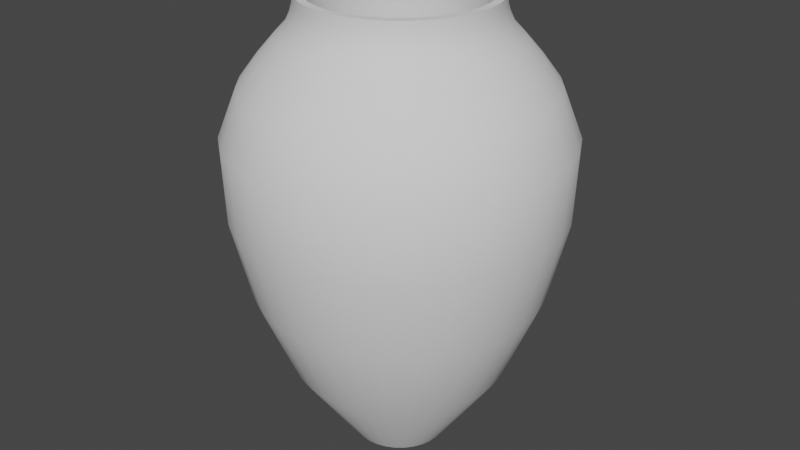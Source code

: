 # Source: Vase_6a.blend  (saved by Blender 3.0.42; exported with 4.5.12 LTS)
import bpy
from mathutils import Matrix  # noqa: F401  (used for matrix-valued properties, if any)

bpy.ops.wm.read_factory_settings(use_empty=True)
scene = bpy.context.scene
scene.name = 'Scene'

# ---- node groups
ng_auto_smooth = bpy.data.node_groups.new('Auto Smooth', 'GeometryNodeTree')
_s = ng_auto_smooth.interface.new_socket(name='Geometry', in_out='OUTPUT', socket_type='NodeSocketGeometry')
_s = ng_auto_smooth.interface.new_socket(name='Geometry', in_out='INPUT', socket_type='NodeSocketGeometry')
_s = ng_auto_smooth.interface.new_socket(name='Angle', in_out='INPUT', socket_type='NodeSocketFloat')
_s.subtype = 'ANGLE'
_s.min_value = 0.0
_s.max_value = 3.142
ng_auto_smooth.is_modifier = True
_N = ng_auto_smooth.nodes; _L = ng_auto_smooth.links
n0 = _N.new('NodeGroupOutput'); n0.name = 'Group Output'; n0.location = (480, -100)
n1 = _N.new('NodeGroupInput'); n1.name = 'Group Input'; n1.location = (-420, -300)
n2 = _N.new('NodeGroupInput'); n2.name = 'Group Input.001'; n2.location = (-60, -100)
n3 = _N.new('GeometryNodeSetShadeSmooth'); n3.name = 'Set Shade Smooth'; n3.location = (120, -100)
n3.domain = 'EDGE'
n4 = _N.new('GeometryNodeSetShadeSmooth'); n4.name = 'Set Shade Smooth.001'; n4.location = (300, -100)
n5 = _N.new('GeometryNodeInputMeshEdgeAngle'); n5.name = 'Edge Angle'; n5.location = (-420, -220)
n6 = _N.new('GeometryNodeInputEdgeSmooth'); n6.name = 'Is Edge Smooth'; n6.location = (-60, -160)
n7 = _N.new('GeometryNodeInputShadeSmooth'); n7.name = 'Is Face Smooth'; n7.location = (-240, -340)
n8 = _N.new('FunctionNodeBooleanMath'); n8.name = 'Boolean Math'; n8.location = (-60, -220)
n9 = _N.new('FunctionNodeCompare'); n9.name = 'Compare'; n9.location = (-240, -180)
n9.operation = 'LESS_EQUAL'
_L.new(n5.outputs[0], n9.inputs[0])
_L.new(n4.outputs[0], n0.inputs[0])
_L.new(n1.outputs[1], n9.inputs[1])
_L.new(n9.outputs[0], n8.inputs[0])
_L.new(n7.outputs[0], n8.inputs[1])
_L.new(n2.outputs[0], n3.inputs[0])
_L.new(n6.outputs[0], n3.inputs[1])
_L.new(n3.outputs[0], n4.inputs[0])
_L.new(n8.outputs[0], n3.inputs[2])
n0.is_active_output = True

# ---- world
world_world = bpy.data.worlds.new('World'); scene.world = world_world
world_world.use_nodes = True; world_world.node_tree.nodes.clear()
_N = world_world.node_tree.nodes; _L = world_world.node_tree.links
n0 = _N.new('ShaderNodeOutputWorld'); n0.name = 'World Output'; n0.location = (300, 300)
n1 = _N.new('ShaderNodeBackground'); n1.name = 'Background'; n1.location = (10, 300)
n1.inputs[0].default_value = (0.05088, 0.05088, 0.05088, 1.0)
_L.new(n1.outputs[0], n0.inputs[0])
n0.is_active_output = True
world_world.color = (0.05088, 0.05088, 0.05088)
world_world.use_sun_shadow = False
world_world.sun_shadow_jitter_overblur = 0.0

# ---- meshes
me_cylinder = bpy.data.meshes.new('Cylinder')
me_cylinder.from_pydata([(1.015e-07, 0.2658, 0.4055), (-0.05186, 0.2607, 0.4055), (-0.1017, 0.2456, 0.4055), (-0.1477, 0.221, 0.4055), (-0.188, 0.188, 0.4055), (-0.221, 0.1477, 0.4055), (-0.2456, 0.1017, 0.4055), (-0.2607, 0.05186, 0.4055), (-0.2658, 1.516e-07, 0.4055), (-0.2607, -0.05186, 0.4055), (-0.2456, -0.1017, 0.4055), (-0.221, -0.1477, 0.4055), (-0.188, -0.188, 0.4055), (-0.1477, -0.221, 0.4055), (-0.1017, -0.2456, 0.4055), (-0.05186, -0.2607, 0.4055), (1.451e-07, -0.2658, 0.4055), (0.05186, -0.2607, 0.4055), (0.1017, -0.2456, 0.4055), (0.1477, -0.221, 0.4055), (0.188, -0.188, 0.4055), (0.221, -0.1477, 0.4055), (0.2456, -0.1017, 0.4055), (0.2607, -0.05186, 0.4055), (0.2658, 5.08e-07, 0.4055), (0.2607, 0.05186, 0.4055), (0.2456, 0.1017, 0.4055), (0.221, 0.1477, 0.4055), (0.188, 0.188, 0.4055), (0.1477, 0.221, 0.4055), (0.1017, 0.2456, 0.4055), (0.05186, 0.2607, 0.4055), (5.817e-08, 0.3453, 0.2804), (-0.06736, 0.3386, 0.2804), (-0.1321, 0.319, 0.2804), (-0.1918, 0.2871, 0.2804), (-0.2441, 0.2441, 0.2804), (-0.2871, 0.1918, 0.2804), (-0.319, 0.1321, 0.2804), (-0.3386, 0.06736, 0.2804), (-0.3453, 2.38e-07, 0.2804), (-0.3386, -0.06736, 0.2804), (-0.319, -0.1321, 0.2804), (-0.2871, -0.1918, 0.2804), (-0.2441, -0.2441, 0.2804), (-0.1918, -0.2871, 0.2804), (-0.1321, -0.319, 0.2804), (-0.06736, -0.3386, 0.2804), (1.707e-07, -0.3453, 0.2804), (0.06736, -0.3386, 0.2804), (0.1321, -0.319, 0.2804), (0.1918, -0.2871, 0.2804), (0.2441, -0.2441, 0.2804), (0.2871, -0.1918, 0.2804), (0.319, -0.1321, 0.2804), (0.3386, -0.06736, 0.2804), (0.3453, 5.453e-07, 0.2804), (0.3386, 0.06736, 0.2804), (0.319, 0.1321, 0.2804), (0.2871, 0.1918, 0.2804), (0.2441, 0.2441, 0.2804), (0.1918, 0.2871, 0.2804), (0.1321, 0.319, 0.2804), (0.06736, 0.3386, 0.2804), (5.783e-08, 0.3136, 0.3147), (-0.06117, 0.3075, 0.3147), (-0.12, 0.2897, 0.3147), (-0.1742, 0.2607, 0.3147), (-0.2217, 0.2217, 0.3147), (-0.2607, 0.1742, 0.3147), (-0.2897, 0.12, 0.3147), (-0.3075, 0.06117, 0.3147), (-0.3136, 2.458e-07, 0.3147), (-0.3075, -0.06117, 0.3147), (-0.2897, -0.12, 0.3147), (-0.2607, -0.1742, 0.3147), (-0.2217, -0.2217, 0.3147), (-0.1742, -0.2607, 0.3147), (-0.12, -0.2897, 0.3147), (-0.06117, -0.3075, 0.3147), (1.6e-07, -0.3136, 0.3147), (0.06117, -0.3075, 0.3147), (0.12, -0.2897, 0.3147), (0.1742, -0.2607, 0.3147), (0.2217, -0.2217, 0.3147), (0.2607, -0.1742, 0.3147), (0.2897, -0.12, 0.3147), (0.3075, -0.06117, 0.3147), (0.3136, 5.249e-07, 0.3147), (0.3075, 0.06117, 0.3147), (0.2897, 0.12, 0.3147), (0.2607, 0.1742, 0.3147), (0.2217, 0.2217, 0.3147), (0.1742, 0.2607, 0.3147), (0.12, 0.2897, 0.3147), (0.06117, 0.3075, 0.3147), (-0.09801, 0.4927, -0.2268), (-0.1923, 0.4641, -0.2268), (-0.2791, 0.4177, -0.2268), (-0.3552, 0.3552, -0.2268), (-0.4177, 0.2791, -0.2268), (-0.4641, 0.1923, -0.2268), (-0.4927, 0.09801, -0.2268), (-0.5024, 1.956e-07, -0.2268), (-0.4927, -0.09801, -0.2268), (-0.4641, -0.1923, -0.2268), (-0.4177, -0.2791, -0.2268), (-0.3552, -0.3552, -0.2268), (-0.2791, -0.4177, -0.2268), (-0.1923, -0.4641, -0.2268), (-0.09801, -0.4927, -0.2268), (2.439e-07, -0.5024, -0.2268), (0.09801, -0.4927, -0.2268), (0.1923, -0.4641, -0.2268), (0.2791, -0.4177, -0.2268), (0.3552, -0.3552, -0.2268), (0.4177, -0.2791, -0.2268), (0.4641, -0.1923, -0.2268), (0.4927, -0.09801, -0.2268), (0.5024, 6.427e-07, -0.2268), (0.4927, 0.09801, -0.2268), (0.4641, 0.1923, -0.2268), (0.4177, 0.2791, -0.2268), (0.3552, 0.3552, -0.2268), (0.2791, 0.4177, -0.2268), (0.1923, 0.4641, -0.2268), (0.09801, 0.4927, -0.2268), (8.018e-08, 0.5024, -0.2268), (-0.02885, 0.145, -1.006), (-0.05659, 0.1366, -1.006), (-0.08216, 0.123, -1.006), (-0.1046, 0.1046, -1.006), (-0.123, 0.08216, -1.006), (-0.1366, 0.05659, -1.006), (-0.145, 0.02885, -1.006), (-0.1479, 2.869e-07, -1.006), (-0.145, -0.02885, -1.006), (-0.1366, -0.05659, -1.006), (-0.123, -0.08216, -1.006), (-0.1046, -0.1046, -1.006), (-0.08216, -0.123, -1.006), (-0.05659, -0.1366, -1.006), (-0.02885, -0.145, -1.006), (1.121e-07, -0.1479, -1.006), (0.02885, -0.145, -1.006), (0.05659, -0.1366, -1.006), (0.08216, -0.123, -1.006), (0.1046, -0.1046, -1.006), (0.123, -0.08216, -1.006), (0.1366, -0.05659, -1.006), (0.145, -0.02885, -1.006), (0.1479, 4.186e-07, -1.006), (0.145, 0.02885, -1.006), (0.1366, 0.05659, -1.006), (0.123, 0.08216, -1.006), (0.1046, 0.1046, -1.006), (0.08216, 0.123, -1.006), (0.05659, 0.1366, -1.006), (0.02885, 0.145, -1.006), (6.391e-08, 0.1479, -1.006), (6.313e-08, 0.2985, 0.3477), (-0.05824, 0.2928, 0.3477), (-0.1142, 0.2758, 0.3477), (-0.1658, 0.2482, 0.3477), (-0.2111, 0.2111, 0.3477), (-0.2482, 0.1658, 0.3477), (-0.2758, 0.1142, 0.3477), (-0.2928, 0.05824, 0.3477), (-0.2985, 2.498e-07, 0.3477), (-0.2928, -0.05824, 0.3477), (-0.2758, -0.1142, 0.3477), (-0.2482, -0.1658, 0.3477), (-0.2111, -0.2111, 0.3477), (-0.1658, -0.2482, 0.3477), (-0.1142, -0.2758, 0.3477), (-0.05824, -0.2928, 0.3477), (1.604e-07, -0.2985, 0.3477), (0.05824, -0.2928, 0.3477), (0.1142, -0.2758, 0.3477), (0.1658, -0.2482, 0.3477), (0.2111, -0.2111, 0.3477), (0.2482, -0.1658, 0.3477), (0.2758, -0.1142, 0.3477), (0.2928, -0.05824, 0.3477), (0.2985, 5.155e-07, 0.3477), (0.2928, 0.05824, 0.3477), (0.2758, 0.1142, 0.3477), (0.2482, 0.1658, 0.3477), (0.2111, 0.2111, 0.3477), (0.1658, 0.2482, 0.3477), (0.1142, 0.2758, 0.3477), (0.05824, 0.2928, 0.3477), (6.863e-08, 0.2901, 0.3784), (-0.0566, 0.2845, 0.3784), (-0.111, 0.268, 0.3784), (-0.1612, 0.2412, 0.3784), (-0.2051, 0.2051, 0.3784), (-0.2412, 0.1612, 0.3784), (-0.268, 0.111, 0.3784), (-0.2845, 0.0566, 0.3784), (-0.2901, 2.498e-07, 0.3784), (-0.2845, -0.0566, 0.3784), (-0.268, -0.111, 0.3784), (-0.2412, -0.1612, 0.3784), (-0.2051, -0.2051, 0.3784), (-0.1612, -0.2412, 0.3784), (-0.111, -0.268, 0.3784), (-0.0566, -0.2845, 0.3784), (1.632e-07, -0.2901, 0.3784), (0.0566, -0.2845, 0.3784), (0.111, -0.268, 0.3784), (0.1612, -0.2412, 0.3784), (0.2051, -0.2051, 0.3784), (0.2412, -0.1612, 0.3784), (0.268, -0.111, 0.3784), (0.2845, -0.0566, 0.3784), (0.2901, 5.08e-07, 0.3784), (0.2845, 0.0566, 0.3784), (0.268, 0.111, 0.3784), (0.2412, 0.1612, 0.3784), (0.2051, 0.2051, 0.3784), (0.1612, 0.2412, 0.3784), (0.111, 0.268, 0.3784), (0.0566, 0.2845, 0.3784), (7.513e-08, 0.5108, -0.001566), (-0.09965, 0.501, -0.001566), (-0.1955, 0.4719, -0.001566), (-0.2838, 0.4247, -0.001566), (-0.3612, 0.3612, -0.001566), (-0.4247, 0.2838, -0.001566), (-0.4719, 0.1955, -0.001566), (-0.501, 0.09965, -0.001566), (-0.5108, 1.931e-07, -0.001566), (-0.501, -0.09965, -0.001566), (-0.4719, -0.1955, -0.001566), (-0.4247, -0.2838, -0.001566), (-0.3612, -0.3612, -0.001566), (-0.2838, -0.4247, -0.001566), (-0.1955, -0.4719, -0.001566), (-0.09965, -0.501, -0.001566), (2.416e-07, -0.5108, -0.001566), (0.09965, -0.501, -0.001566), (0.1955, -0.4719, -0.001566), (0.2838, -0.4247, -0.001566), (0.3612, -0.3612, -0.001566), (0.4247, -0.2838, -0.001566), (0.4719, -0.1955, -0.001566), (0.501, -0.09965, -0.001566), (0.5108, 6.478e-07, -0.001566), (0.501, 0.09965, -0.001566), (0.4719, 0.1955, -0.001566), (0.4247, 0.2838, -0.001566), (0.3612, 0.3612, -0.001566), (0.2838, 0.4247, -0.001566), (0.1955, 0.4719, -0.001566), (0.09965, 0.501, -0.001566), (7.633e-08, 0.4528, 0.1458), (-0.08833, 0.4441, 0.1458), (-0.1733, 0.4183, 0.1458), (-0.2515, 0.3764, 0.1458), (-0.3201, 0.3201, 0.1458), (-0.3764, 0.2515, 0.1458), (-0.4183, 0.1733, 0.1458), (-0.4441, 0.08833, 0.1458), (-0.4527, 2.063e-07, 0.1458), (-0.4441, -0.08833, 0.1458), (-0.4183, -0.1733, 0.1458), (-0.3764, -0.2515, 0.1458), (-0.3201, -0.3201, 0.1458), (-0.2515, -0.3764, 0.1458), (-0.1733, -0.4183, 0.1458), (-0.08833, -0.4441, 0.1458), (2.239e-07, -0.4527, 0.1458), (0.08833, -0.4441, 0.1458), (0.1733, -0.4183, 0.1458), (0.2515, -0.3764, 0.1458), (0.3201, -0.3201, 0.1458), (0.3764, -0.2515, 0.1458), (0.4183, -0.1733, 0.1458), (0.4441, -0.08833, 0.1458), (0.4527, 6.093e-07, 0.1458), (0.4441, 0.08833, 0.1458), (0.4183, 0.1733, 0.1458), (0.3764, 0.2515, 0.1458), (0.3201, 0.3201, 0.1458), (0.2515, 0.3764, 0.1458), (0.1733, 0.4183, 0.1458), (0.08833, 0.4441, 0.1458), (-0.0566, 0.2845, 0.4055), (6.863e-08, 0.2901, 0.4055), (-0.111, 0.268, 0.4055), (-0.1612, 0.2412, 0.4055), (-0.2051, 0.2051, 0.4055), (-0.2412, 0.1612, 0.4055), (-0.268, 0.111, 0.4055), (-0.2845, 0.0566, 0.4055), (-0.2901, 2.498e-07, 0.4055), (-0.2845, -0.0566, 0.4055), (-0.268, -0.111, 0.4055), (-0.2412, -0.1612, 0.4055), (-0.2051, -0.2051, 0.4055), (-0.1612, -0.2412, 0.4055), (-0.111, -0.268, 0.4055), (-0.0566, -0.2845, 0.4055), (1.632e-07, -0.2901, 0.4055), (0.0566, -0.2845, 0.4055), (0.111, -0.268, 0.4055), (0.1612, -0.2412, 0.4055), (0.2051, -0.2051, 0.4055), (0.2412, -0.1612, 0.4055), (0.268, -0.111, 0.4055), (0.2845, -0.0566, 0.4055), (0.2901, 5.08e-07, 0.4055), (0.2845, 0.0566, 0.4055), (0.268, 0.111, 0.4055), (0.2412, 0.1612, 0.4055), (0.2051, 0.2051, 0.4055), (0.1612, 0.2412, 0.4055), (0.111, 0.268, 0.4055), (0.0566, 0.2845, 0.4055), (-0.07093, 0.3566, -0.2558), (1.147e-07, 0.3636, -0.2558), (-0.1391, 0.3359, -0.2558), (-0.202, 0.3023, -0.2558), (-0.2571, 0.2571, -0.2558), (-0.3023, 0.202, -0.2558), (-0.3359, 0.1391, -0.2558), (-0.3566, 0.07093, -0.2558), (-0.3636, 9.557e-08, -0.2558), (-0.3566, -0.07093, -0.2558), (-0.3359, -0.1391, -0.2558), (-0.3023, -0.202, -0.2558), (-0.2571, -0.2571, -0.2558), (-0.202, -0.3023, -0.2558), (-0.1391, -0.3359, -0.2558), (-0.07093, -0.3566, -0.2558), (1.744e-07, -0.3636, -0.2558), (0.07093, -0.3566, -0.2558), (0.1391, -0.3359, -0.2558), (0.202, -0.3023, -0.2558), (0.2571, -0.2571, -0.2558), (0.3023, -0.202, -0.2558), (0.3359, -0.1391, -0.2558), (0.3566, -0.07092, -0.2558), (0.3636, 5.829e-07, -0.2558), (0.3566, 0.07093, -0.2558), (0.3359, 0.1391, -0.2558), (0.3023, 0.202, -0.2558), (0.2571, 0.2571, -0.2558), (0.202, 0.3023, -0.2558), (0.1391, 0.3359, -0.2558), (0.07093, 0.3566, -0.2558), (7.682e-08, 0.4413, -0.4845), (-0.0861, 0.4328, -0.4845), (-0.1689, 0.4077, -0.4845), (-0.2452, 0.3669, -0.4845), (-0.3121, 0.3121, -0.4845), (-0.3669, 0.2452, -0.4845), (-0.4077, 0.1689, -0.4845), (-0.4328, 0.0861, -0.4845), (-0.4413, 2.104e-07, -0.4845), (-0.4328, -0.0861, -0.4845), (-0.4077, -0.1689, -0.4845), (-0.3669, -0.2452, -0.4845), (-0.3121, -0.3121, -0.4845), (-0.2452, -0.3669, -0.4845), (-0.1689, -0.4077, -0.4845), (-0.0861, -0.4328, -0.4845), (2.206e-07, -0.4413, -0.4845), (0.0861, -0.4328, -0.4845), (0.1689, -0.4077, -0.4845), (0.2452, -0.3669, -0.4845), (0.3121, -0.3121, -0.4845), (0.3669, -0.2452, -0.4845), (0.4077, -0.1689, -0.4845), (0.4328, -0.0861, -0.4845), (0.4413, 6.032e-07, -0.4845), (0.4328, 0.0861, -0.4845), (0.4077, 0.1689, -0.4845), (0.3669, 0.2452, -0.4845), (0.3121, 0.3121, -0.4845), (0.2452, 0.3669, -0.4845), (0.1689, 0.4077, -0.4845), (0.0861, 0.4328, -0.4845), (-0.06533, 0.3284, -0.7402), (-0.1281, 0.3094, -0.7402), (-0.186, 0.2784, -0.7402), (-0.2368, 0.2368, -0.7402), (-0.2784, 0.186, -0.7402), (-0.3094, 0.1281, -0.7402), (-0.3284, 0.06533, -0.7402), (-0.3349, 2.382e-07, -0.7402), (-0.3284, -0.06533, -0.7402), (-0.3094, -0.1281, -0.7402), (-0.2784, -0.186, -0.7402), (-0.2368, -0.2368, -0.7402), (-0.186, -0.2784, -0.7402), (-0.1281, -0.3094, -0.7402), (-0.06533, -0.3284, -0.7402), (1.757e-07, -0.3349, -0.7402), (0.06533, -0.3284, -0.7402), (0.1281, -0.3094, -0.7402), (0.186, -0.2784, -0.7402), (0.2368, -0.2368, -0.7402), (0.2784, -0.186, -0.7402), (0.3094, -0.1281, -0.7402), (0.3284, -0.06533, -0.7402), (0.3349, 5.363e-07, -0.7402), (0.3284, 0.06533, -0.7402), (0.3094, 0.1281, -0.7402), (0.2784, 0.186, -0.7402), (0.2368, 0.2368, -0.7402), (0.186, 0.2784, -0.7402), (0.1281, 0.3094, -0.7402), (0.06533, 0.3284, -0.7402), (6.661e-08, 0.3349, -0.7402), (6.979e-08, 0.3971, 0.2202), (-0.07747, 0.3895, 0.2202), (-0.152, 0.3669, 0.2202), (-0.2206, 0.3302, 0.2202), (-0.2808, 0.2808, 0.2202), (-0.3302, 0.2206, 0.2202), (-0.3669, 0.152, 0.2202), (-0.3895, 0.07747, 0.2202), (-0.3971, 2.226e-07, 0.2202), (-0.3895, -0.07747, 0.2202), (-0.3669, -0.152, 0.2202), (-0.3302, -0.2206, 0.2202), (-0.2808, -0.2808, 0.2202), (-0.2206, -0.3302, 0.2202), (-0.152, -0.3669, 0.2202), (-0.07747, -0.3895, 0.2202), (1.992e-07, -0.3971, 0.2202), (0.07747, -0.3895, 0.2202), (0.152, -0.3669, 0.2202), (0.2206, -0.3302, 0.2202), (0.2808, -0.2808, 0.2202), (0.3302, -0.2206, 0.2202), (0.3669, -0.152, 0.2202), (0.3895, -0.07747, 0.2202), (0.3971, 5.761e-07, 0.2202), (0.3895, 0.07748, 0.2202), (0.3669, 0.152, 0.2202), (0.3302, 0.2206, 0.2202), (0.2808, 0.2808, 0.2202), (0.2206, 0.3302, 0.2202), (0.152, 0.3669, 0.2202), (0.07747, 0.3895, 0.2202), (0.188, -0.188, 0.3765), (0.221, -0.1477, 0.3765), (-0.2607, 0.05186, 0.3765), (-0.2658, 1.516e-07, 0.3765), (0.2456, -0.1017, 0.3765), (-0.2607, -0.05186, 0.3765), (0.2607, -0.05186, 0.3765), (-0.2456, -0.1017, 0.3765), (0.2658, 5.08e-07, 0.3765), (-0.221, -0.1477, 0.3765), (0.2607, 0.05186, 0.3765), (-0.188, -0.188, 0.3765), (0.2456, 0.1017, 0.3765), (-0.1477, -0.221, 0.3765), (0.221, 0.1477, 0.3765), (-0.1017, -0.2456, 0.3765), (1.015e-07, 0.2658, 0.3765), (-0.05186, 0.2607, 0.3765), (0.188, 0.188, 0.3765), (-0.05186, -0.2607, 0.3765), (-0.1017, 0.2456, 0.3765), (0.1477, 0.221, 0.3765), (1.451e-07, -0.2658, 0.3765), (-0.1477, 0.221, 0.3765), (0.1017, 0.2456, 0.3765), (0.05186, -0.2607, 0.3765), (-0.188, 0.188, 0.3765), (0.05186, 0.2607, 0.3765), (0.1017, -0.2456, 0.3765), (-0.221, 0.1477, 0.3765), (0.1477, -0.221, 0.3765), (-0.2456, 0.1017, 0.3765), (0.2571, -0.2571, -0.07099), (-0.3566, 0.07093, -0.07099), (1.147e-07, 0.3636, -0.07099), (0.3023, -0.202, -0.07099), (-0.3636, 9.557e-08, -0.07099), (0.3359, -0.1391, -0.07099), (-0.3566, -0.07093, -0.07099), (0.3566, -0.07092, -0.07099), (-0.3359, -0.1391, -0.07099), (0.3636, 5.829e-07, -0.07099), (-0.3023, -0.202, -0.07099), (0.3566, 0.07093, -0.07099), (-0.2571, -0.2571, -0.07099), (0.3359, 0.1391, -0.07099), (-0.202, -0.3023, -0.07099), (0.3023, 0.202, -0.07099), (-0.1391, -0.3359, -0.07099), (-0.07093, 0.3566, -0.07099), (0.2571, 0.2571, -0.07099), (-0.07093, -0.3566, -0.07099), (-0.1391, 0.3359, -0.07099), (0.202, 0.3023, -0.07099), (1.744e-07, -0.3636, -0.07099), (-0.202, 0.3023, -0.07099), (0.1391, 0.3359, -0.07099), (0.07093, -0.3566, -0.07099), (-0.2571, 0.2571, -0.07099), (0.07093, 0.3566, -0.07099), (0.1391, -0.3359, -0.07099), (-0.3023, 0.202, -0.07099), (0.202, -0.3023, -0.07099), (-0.3359, 0.1391, -0.07099), (0.2175, -0.1453, 0.3144), (-0.2616, 1.492e-07, 0.3144), (0.2417, -0.1001, 0.3144), (-0.2565, -0.05103, 0.3144), (0.2565, -0.05103, 0.3144), (-0.2417, -0.1001, 0.3144), (0.2616, 4.999e-07, 0.3144), (-0.2175, -0.1453, 0.3144), (0.2565, 0.05103, 0.3144), (-0.185, -0.185, 0.3144), (0.2417, 0.1001, 0.3144), (-0.1453, -0.2175, 0.3144), (0.2175, 0.1453, 0.3144), (-0.1001, -0.2417, 0.3144), (-0.05103, 0.2565, 0.3144), (0.185, 0.185, 0.3144), (-0.05103, -0.2565, 0.3144), (-0.1001, 0.2417, 0.3144), (0.1453, 0.2175, 0.3144), (1.457e-07, -0.2616, 0.3144), (-0.1453, 0.2175, 0.3144), (0.1001, 0.2417, 0.3144), (0.05103, -0.2565, 0.3144), (-0.185, 0.185, 0.3144), (0.05103, 0.2565, 0.3144), (0.1001, -0.2417, 0.3144), (-0.2175, 0.1453, 0.3144), (0.1453, -0.2175, 0.3144), (-0.2417, 0.1001, 0.3144), (0.185, -0.185, 0.3144), (-0.2565, 0.05103, 0.3144), (1.028e-07, 0.2616, 0.3144)], [], [(192, 193, 288, 289), (193, 194, 290, 288), (194, 195, 291, 290), (195, 196, 292, 291), (196, 197, 293, 292), (197, 198, 294, 293), (198, 199, 295, 294), (199, 200, 296, 295), (200, 201, 297, 296), (201, 202, 298, 297), (202, 203, 299, 298), (203, 204, 300, 299), (204, 205, 301, 300), (205, 206, 302, 301), (206, 207, 303, 302), (207, 208, 304, 303), (208, 209, 305, 304), (209, 210, 306, 305), (210, 211, 307, 306), (211, 212, 308, 307), (212, 213, 309, 308), (213, 214, 310, 309), (214, 215, 311, 310), (215, 216, 312, 311), (216, 217, 313, 312), (217, 218, 314, 313), (218, 219, 315, 314), (219, 220, 316, 315), (220, 221, 317, 316), (221, 222, 318, 317), (483, 341, 340, 480), (222, 223, 319, 318), (223, 192, 289, 319), (447, 416, 32, 63), (446, 447, 63, 62), (445, 446, 62, 61), (444, 445, 61, 60), (443, 444, 60, 59), (442, 443, 59, 58), (441, 442, 58, 57), (440, 441, 57, 56), (439, 440, 56, 55), (438, 439, 55, 54), (437, 438, 54, 53), (436, 437, 53, 52), (435, 436, 52, 51), (434, 435, 51, 50), (433, 434, 50, 49), (432, 433, 49, 48), (431, 432, 48, 47), (430, 431, 47, 46), (429, 430, 46, 45), (428, 429, 45, 44), (427, 428, 44, 43), (426, 427, 43, 42), (425, 426, 42, 41), (424, 425, 41, 40), (423, 424, 40, 39), (422, 423, 39, 38), (421, 422, 38, 37), (420, 421, 37, 36), (419, 420, 36, 35), (418, 419, 35, 34), (417, 418, 34, 33), (416, 417, 33, 32), (63, 32, 64, 95), (62, 63, 95, 94), (61, 62, 94, 93), (60, 61, 93, 92), (59, 60, 92, 91), (58, 59, 91, 90), (57, 58, 90, 89), (56, 57, 89, 88), (55, 56, 88, 87), (54, 55, 87, 86), (53, 54, 86, 85), (52, 53, 85, 84), (51, 52, 84, 83), (50, 51, 83, 82), (49, 50, 82, 81), (48, 49, 81, 80), (47, 48, 80, 79), (46, 47, 79, 78), (45, 46, 78, 77), (44, 45, 77, 76), (43, 44, 76, 75), (42, 43, 75, 74), (41, 42, 74, 73), (40, 41, 73, 72), (39, 40, 72, 71), (38, 39, 71, 70), (37, 38, 70, 69), (36, 37, 69, 68), (35, 36, 68, 67), (34, 35, 67, 66), (33, 34, 66, 65), (32, 33, 65, 64), (352, 353, 96, 127), (353, 354, 97, 96), (354, 355, 98, 97), (355, 356, 99, 98), (356, 357, 100, 99), (357, 358, 101, 100), (358, 359, 102, 101), (359, 360, 103, 102), (360, 361, 104, 103), (361, 362, 105, 104), (362, 363, 106, 105), (363, 364, 107, 106), (364, 365, 108, 107), (365, 366, 109, 108), (366, 367, 110, 109), (367, 368, 111, 110), (368, 369, 112, 111), (369, 370, 113, 112), (370, 371, 114, 113), (371, 372, 115, 114), (372, 373, 116, 115), (373, 374, 117, 116), (374, 375, 118, 117), (375, 376, 119, 118), (376, 377, 120, 119), (377, 378, 121, 120), (378, 379, 122, 121), (379, 380, 123, 122), (380, 381, 124, 123), (381, 382, 125, 124), (382, 383, 126, 125), (383, 352, 127, 126), (95, 64, 160, 191), (94, 95, 191, 190), (93, 94, 190, 189), (92, 93, 189, 188), (91, 92, 188, 187), (90, 91, 187, 186), (89, 90, 186, 185), (88, 89, 185, 184), (87, 88, 184, 183), (86, 87, 183, 182), (85, 86, 182, 181), (84, 85, 181, 180), (83, 84, 180, 179), (82, 83, 179, 178), (81, 82, 178, 177), (80, 81, 177, 176), (79, 80, 176, 175), (78, 79, 175, 174), (77, 78, 174, 173), (76, 77, 173, 172), (75, 76, 172, 171), (74, 75, 171, 170), (73, 74, 170, 169), (72, 73, 169, 168), (71, 72, 168, 167), (70, 71, 167, 166), (69, 70, 166, 165), (68, 69, 165, 164), (67, 68, 164, 163), (66, 67, 163, 162), (65, 66, 162, 161), (64, 65, 161, 160), (191, 160, 192, 223), (190, 191, 223, 222), (189, 190, 222, 221), (188, 189, 221, 220), (187, 188, 220, 219), (186, 187, 219, 218), (185, 186, 218, 217), (184, 185, 217, 216), (183, 184, 216, 215), (182, 183, 215, 214), (181, 182, 214, 213), (180, 181, 213, 212), (179, 180, 212, 211), (178, 179, 211, 210), (177, 178, 210, 209), (176, 177, 209, 208), (175, 176, 208, 207), (174, 175, 207, 206), (173, 174, 206, 205), (172, 173, 205, 204), (171, 172, 204, 203), (170, 171, 203, 202), (169, 170, 202, 201), (168, 169, 201, 200), (167, 168, 200, 199), (166, 167, 199, 198), (165, 166, 198, 197), (164, 165, 197, 196), (163, 164, 196, 195), (162, 163, 195, 194), (161, 162, 194, 193), (160, 161, 193, 192), (127, 96, 225, 224), (96, 97, 226, 225), (97, 98, 227, 226), (98, 99, 228, 227), (99, 100, 229, 228), (100, 101, 230, 229), (101, 102, 231, 230), (102, 103, 232, 231), (103, 104, 233, 232), (104, 105, 234, 233), (105, 106, 235, 234), (106, 107, 236, 235), (107, 108, 237, 236), (108, 109, 238, 237), (109, 110, 239, 238), (110, 111, 240, 239), (111, 112, 241, 240), (112, 113, 242, 241), (113, 114, 243, 242), (114, 115, 244, 243), (115, 116, 245, 244), (116, 117, 246, 245), (117, 118, 247, 246), (118, 119, 248, 247), (119, 120, 249, 248), (120, 121, 250, 249), (121, 122, 251, 250), (122, 123, 252, 251), (123, 124, 253, 252), (124, 125, 254, 253), (125, 126, 255, 254), (126, 127, 224, 255), (224, 225, 257, 256), (225, 226, 258, 257), (226, 227, 259, 258), (227, 228, 260, 259), (228, 229, 261, 260), (229, 230, 262, 261), (230, 231, 263, 262), (231, 232, 264, 263), (232, 233, 265, 264), (233, 234, 266, 265), (234, 235, 267, 266), (235, 236, 268, 267), (236, 237, 269, 268), (237, 238, 270, 269), (238, 239, 271, 270), (239, 240, 272, 271), (240, 241, 273, 272), (241, 242, 274, 273), (242, 243, 275, 274), (243, 244, 276, 275), (244, 245, 277, 276), (245, 246, 278, 277), (246, 247, 279, 278), (247, 248, 280, 279), (248, 249, 281, 280), (249, 250, 282, 281), (250, 251, 283, 282), (251, 252, 284, 283), (252, 253, 285, 284), (253, 254, 286, 285), (254, 255, 287, 286), (255, 224, 256, 287), (0, 289, 288, 1), (1, 288, 290, 2), (2, 290, 291, 3), (3, 291, 292, 4), (4, 292, 293, 5), (5, 293, 294, 6), (6, 294, 295, 7), (7, 295, 296, 8), (8, 296, 297, 9), (9, 297, 298, 10), (10, 298, 299, 11), (11, 299, 300, 12), (12, 300, 301, 13), (13, 301, 302, 14), (14, 302, 303, 15), (15, 303, 304, 16), (16, 304, 305, 17), (17, 305, 306, 18), (18, 306, 307, 19), (19, 307, 308, 20), (20, 308, 309, 21), (21, 309, 310, 22), (22, 310, 311, 23), (23, 311, 312, 24), (24, 312, 313, 25), (25, 313, 314, 26), (26, 314, 315, 27), (27, 315, 316, 28), (28, 316, 317, 29), (29, 317, 318, 30), (30, 318, 319, 31), (31, 319, 289, 0), (320, 322, 323, 324, 325, 326, 327, 328, 329, 330, 331, 332, 333, 334, 335, 336, 337, 338, 339, 340, 341, 342, 343, 344, 345, 346, 347, 348, 349, 350, 351, 321), (484, 328, 327, 481), (485, 342, 341, 483), (486, 329, 328, 484), (487, 343, 342, 485), (488, 330, 329, 486), (489, 344, 343, 487), (490, 331, 330, 488), (491, 345, 344, 489), (492, 332, 331, 490), (493, 346, 345, 491), (494, 333, 332, 492), (495, 347, 346, 493), (496, 334, 333, 494), (497, 320, 321, 482), (498, 348, 347, 495), (499, 335, 334, 496), (500, 322, 320, 497), (501, 349, 348, 498), (502, 336, 335, 499), (503, 323, 322, 500), (504, 350, 349, 501), (505, 337, 336, 502), (506, 324, 323, 503), (507, 351, 350, 504), (508, 338, 337, 505), (509, 325, 324, 506), (482, 321, 351, 507), (510, 339, 338, 508), (511, 326, 325, 509), (480, 340, 339, 510), (481, 327, 326, 511), (414, 415, 352, 383), (413, 414, 383, 382), (412, 413, 382, 381), (411, 412, 381, 380), (410, 411, 380, 379), (409, 410, 379, 378), (408, 409, 378, 377), (407, 408, 377, 376), (406, 407, 376, 375), (405, 406, 375, 374), (404, 405, 374, 373), (403, 404, 373, 372), (402, 403, 372, 371), (401, 402, 371, 370), (400, 401, 370, 369), (399, 400, 369, 368), (398, 399, 368, 367), (397, 398, 367, 366), (396, 397, 366, 365), (395, 396, 365, 364), (394, 395, 364, 363), (393, 394, 363, 362), (392, 393, 362, 361), (391, 392, 361, 360), (390, 391, 360, 359), (389, 390, 359, 358), (388, 389, 358, 357), (387, 388, 357, 356), (386, 387, 356, 355), (385, 386, 355, 354), (384, 385, 354, 353), (415, 384, 353, 352), (159, 128, 384, 415), (128, 129, 385, 384), (129, 130, 386, 385), (130, 131, 387, 386), (131, 132, 388, 387), (132, 133, 389, 388), (133, 134, 390, 389), (134, 135, 391, 390), (135, 136, 392, 391), (136, 137, 393, 392), (137, 138, 394, 393), (138, 139, 395, 394), (139, 140, 396, 395), (140, 141, 397, 396), (141, 142, 398, 397), (142, 143, 399, 398), (143, 144, 400, 399), (144, 145, 401, 400), (145, 146, 402, 401), (146, 147, 403, 402), (147, 148, 404, 403), (148, 149, 405, 404), (149, 150, 406, 405), (150, 151, 407, 406), (151, 152, 408, 407), (152, 153, 409, 408), (153, 154, 410, 409), (154, 155, 411, 410), (155, 156, 412, 411), (156, 157, 413, 412), (157, 158, 414, 413), (158, 159, 415, 414), (256, 257, 417, 416), (257, 258, 418, 417), (258, 259, 419, 418), (259, 260, 420, 419), (260, 261, 421, 420), (261, 262, 422, 421), (262, 263, 423, 422), (263, 264, 424, 423), (264, 265, 425, 424), (265, 266, 426, 425), (266, 267, 427, 426), (267, 268, 428, 427), (268, 269, 429, 428), (269, 270, 430, 429), (270, 271, 431, 430), (271, 272, 432, 431), (272, 273, 433, 432), (273, 274, 434, 433), (274, 275, 435, 434), (275, 276, 436, 435), (276, 277, 437, 436), (277, 278, 438, 437), (278, 279, 439, 438), (279, 280, 440, 439), (280, 281, 441, 440), (281, 282, 442, 441), (282, 283, 443, 442), (283, 284, 444, 443), (284, 285, 445, 444), (285, 286, 446, 445), (286, 287, 447, 446), (287, 256, 416, 447), (7, 450, 479, 6), (20, 448, 478, 19), (6, 479, 477, 5), (19, 478, 476, 18), (0, 464, 475, 31), (5, 477, 474, 4), (18, 476, 473, 17), (31, 475, 472, 30), (4, 474, 471, 3), (17, 473, 470, 16), (30, 472, 469, 29), (3, 471, 468, 2), (16, 470, 467, 15), (29, 469, 466, 28), (2, 468, 465, 1), (15, 467, 463, 14), (28, 466, 462, 27), (1, 465, 464, 0), (14, 463, 461, 13), (27, 462, 460, 26), (13, 461, 459, 12), (26, 460, 458, 25), (12, 459, 457, 11), (25, 458, 456, 24), (11, 457, 455, 10), (24, 456, 454, 23), (10, 455, 453, 9), (23, 454, 452, 22), (9, 453, 451, 8), (22, 452, 449, 21), (8, 451, 450, 7), (21, 449, 448, 20), (542, 481, 511, 540), (541, 480, 510, 539), (540, 511, 509, 538), (539, 510, 508, 537), (543, 482, 507, 536), (538, 509, 506, 535), (537, 508, 505, 534), (536, 507, 504, 533), (535, 506, 503, 532), (534, 505, 502, 531), (533, 504, 501, 530), (532, 503, 500, 529), (531, 502, 499, 528), (530, 501, 498, 527), (529, 500, 497, 526), (528, 499, 496, 525), (527, 498, 495, 524), (526, 497, 482, 543), (525, 496, 494, 523), (524, 495, 493, 522), (523, 494, 492, 521), (522, 493, 491, 520), (521, 492, 490, 519), (520, 491, 489, 518), (519, 490, 488, 517), (518, 489, 487, 516), (517, 488, 486, 515), (516, 487, 485, 514), (515, 486, 484, 513), (514, 485, 483, 512), (513, 484, 481, 542), (512, 483, 480, 541), (449, 512, 541, 448), (451, 513, 542, 450), (452, 514, 512, 449), (453, 515, 513, 451), (454, 516, 514, 452), (455, 517, 515, 453), (456, 518, 516, 454), (457, 519, 517, 455), (458, 520, 518, 456), (459, 521, 519, 457), (460, 522, 520, 458), (461, 523, 521, 459), (462, 524, 522, 460), (463, 525, 523, 461), (465, 526, 543, 464), (466, 527, 524, 462), (467, 528, 525, 463), (468, 529, 526, 465), (469, 530, 527, 466), (470, 531, 528, 467), (471, 532, 529, 468), (472, 533, 530, 469), (473, 534, 531, 470), (474, 535, 532, 471), (475, 536, 533, 472), (476, 537, 534, 473), (477, 538, 535, 474), (464, 543, 536, 475), (478, 539, 537, 476), (479, 540, 538, 477), (448, 541, 539, 478), (450, 542, 540, 479)])
me_cylinder.polygons.foreach_set('use_smooth', [True] * 513)
_uv = me_cylinder.uv_layers.new(name='UVMap')
_uv.uv.foreach_set('vector', [1.0, 0.9688, 0.9688, 0.9688, 0.9688, 1.0, 1.0, 1.0, 0.9688, 0.9688, 0.9375, 0.9688, 0.9375, 1.0, 0.9688, 1.0, 0.9375, 0.9688, 0.9062, 0.9688, 0.9062, 1.0, 0.9375, 1.0, 0.9062, 0.9688, 0.875, 0.9688, 0.875, 1.0, 0.9062, 1.0, 0.875, 0.9688, 0.8438, 0.9688, 0.8438, 1.0, 0.875, 1.0, 0.8438, 0.9688, 0.8125, 0.9688, 0.8125, 1.0, 0.8438, 1.0, 0.8125, 0.9688, 0.7812, 0.9688, 0.7812, 1.0, 0.8125, 1.0, 0.7812, 0.9688, 0.75, 0.9688, 0.75, 1.0, 0.7812, 1.0, 0.75, 0.9688, 0.7188, 0.9688, 0.7188, 1.0, 0.75, 1.0, 0.7188, 0.9688, 0.6875, 0.9688, 0.6875, 1.0, 0.7188, 1.0, 0.6875, 0.9688, 0.6562, 0.9688, 0.6562, 1.0, 0.6875, 1.0, 0.6562, 0.9688, 0.625, 0.9688, 0.625, 1.0, 0.6562, 1.0, 0.625, 0.9688, 0.5938, 0.9688, 0.5938, 1.0, 0.625, 1.0, 0.5938, 0.9688, 0.5625, 0.9688, 0.5625, 1.0, 0.5938, 1.0, 0.5625, 0.9688, 0.5312, 0.9688, 0.5312, 1.0, 0.5625, 1.0, 0.5312, 0.9688, 0.5, 0.9688, 0.5, 1.0, 0.5312, 1.0, 0.5, 0.9688, 0.4688, 0.9688, 0.4688, 1.0, 0.5, 1.0, 0.4688, 0.9688, 0.4375, 0.9688, 0.4375, 1.0, 0.4688, 1.0, 0.4375, 0.9688, 0.4062, 0.9688, 0.4062, 1.0, 0.4375, 1.0, 0.4062, 0.9688, 0.375, 0.9688, 0.375, 1.0, 0.4062, 1.0, 0.375, 0.9688, 0.3438, 0.9688, 0.3438, 1.0, 0.375, 1.0, 0.3438, 0.9688, 0.3125, 0.9688, 0.3125, 1.0, 0.3438, 1.0, 0.3125, 0.9688, 0.2812, 0.9688, 0.2812, 1.0, 0.3125, 1.0, 0.2812, 0.9688, 0.25, 0.9688, 0.25, 1.0, 0.2812, 1.0, 0.25, 0.9688, 0.2188, 0.9688, 0.2188, 1.0, 0.25, 1.0, 0.2188, 0.9688, 0.1875, 0.9688, 0.1875, 1.0, 0.2188, 1.0, 0.1875, 0.9688, 0.1562, 0.9688, 0.1562, 1.0, 0.1875, 1.0, 0.1562, 0.9688, 0.125, 0.9688, 0.125, 1.0, 0.1562, 1.0, 0.125, 0.9688, 0.09375, 0.9688, 0.09375, 1.0, 0.125, 1.0, 0.09375, 0.9688, 0.0625, 0.9688, 0.0625, 1.0, 0.09375, 1.0, 0.1183, 0.162, 0.1183, 0.162, 0.138, 0.138, 0.138, 0.138, 0.0625, 0.9688, 0.03125, 0.9688, 0.03125, 1.0, 0.0625, 1.0, 0.03125, 0.9688, 0.0, 0.9688, 0.0, 1.0, 0.03125, 1.0, 0.03125, 0.7423, 0.0, 0.7423, 0.0, 0.75, 0.03125, 0.75, 0.0625, 0.7423, 0.03125, 0.7423, 0.03125, 0.75, 0.0625, 0.75, 0.09375, 0.7423, 0.0625, 0.7423, 0.0625, 0.75, 0.09375, 0.75, 0.125, 0.7423, 0.09375, 0.7423, 0.09375, 0.75, 0.125, 0.75, 0.1562, 0.7423, 0.125, 0.7423, 0.125, 0.75, 0.1562, 0.75, 0.1875, 0.7423, 0.1562, 0.7423, 0.1562, 0.75, 0.1875, 0.75, 0.2188, 0.7423, 0.1875, 0.7423, 0.1875, 0.75, 0.2188, 0.75, 0.25, 0.7423, 0.2188, 0.7423, 0.2188, 0.75, 0.25, 0.75, 0.2812, 0.7423, 0.25, 0.7423, 0.25, 0.75, 0.2812, 0.75, 0.3125, 0.7423, 0.2812, 0.7423, 0.2812, 0.75, 0.3125, 0.75, 0.3438, 0.7423, 0.3125, 0.7423, 0.3125, 0.75, 0.3438, 0.75, 0.375, 0.7423, 0.3438, 0.7423, 0.3438, 0.75, 0.375, 0.75, 0.4063, 0.7423, 0.375, 0.7423, 0.375, 0.75, 0.4062, 0.75, 0.4375, 0.7423, 0.4063, 0.7423, 0.4062, 0.75, 0.4375, 0.75, 0.4688, 0.7423, 0.4375, 0.7423, 0.4375, 0.75, 0.4688, 0.75, 0.5, 0.7423, 0.4688, 0.7423, 0.4688, 0.75, 0.5, 0.75, 0.5312, 0.7423, 0.5, 0.7423, 0.5, 0.75, 0.5312, 0.75, 0.5625, 0.7423, 0.5312, 0.7423, 0.5312, 0.75, 0.5625, 0.75, 0.5938, 0.7423, 0.5625, 0.7423, 0.5625, 0.75, 0.5938, 0.75, 0.625, 0.7423, 0.5938, 0.7423, 0.5938, 0.75, 0.625, 0.75, 0.6562, 0.7423, 0.625, 0.7423, 0.625, 0.75, 0.6562, 0.75, 0.6875, 0.7423, 0.6562, 0.7423, 0.6562, 0.75, 0.6875, 0.75, 0.7188, 0.7423, 0.6875, 0.7423, 0.6875, 0.75, 0.7188, 0.75, 0.75, 0.7423, 0.7188, 0.7423, 0.7188, 0.75, 0.75, 0.75, 0.7812, 0.7423, 0.75, 0.7423, 0.75, 0.75, 0.7812, 0.75, 0.8125, 0.7423, 0.7812, 0.7423, 0.7812, 0.75, 0.8125, 0.75, 0.8438, 0.7423, 0.8125, 0.7423, 0.8125, 0.75, 0.8438, 0.75, 0.875, 0.7423, 0.8438, 0.7423, 0.8438, 0.75, 0.875, 0.75, 0.9062, 0.7423, 0.875, 0.7423, 0.875, 0.75, 0.9062, 0.75, 0.9375, 0.7423, 0.9062, 0.7423, 0.9062, 0.75, 0.9375, 0.75, 0.9687, 0.7423, 0.9375, 0.7423, 0.9375, 0.75, 0.9688, 0.75, 1.0, 0.7423, 0.9687, 0.7423, 0.9688, 0.75, 1.0, 0.75, 0.03125, 0.75, 0.0, 0.75, 0.0, 0.875, 0.03125, 0.875, 0.0625, 0.75, 0.03125, 0.75, 0.03125, 0.875, 0.0625, 0.875, 0.09375, 0.75, 0.0625, 0.75, 0.0625, 0.875, 0.09375, 0.875, 0.125, 0.75, 0.09375, 0.75, 0.09375, 0.875, 0.125, 0.875, 0.1562, 0.75, 0.125, 0.75, 0.125, 0.875, 0.1562, 0.875, 0.1875, 0.75, 0.1562, 0.75, 0.1562, 0.875, 0.1875, 0.875, 0.2188, 0.75, 0.1875, 0.75, 0.1875, 0.875, 0.2188, 0.875, 0.25, 0.75, 0.2188, 0.75, 0.2188, 0.875, 0.25, 0.875, 0.2812, 0.75, 0.25, 0.75, 0.25, 0.875, 0.2812, 0.875, 0.3125, 0.75, 0.2812, 0.75, 0.2812, 0.875, 0.3125, 0.875, 0.3438, 0.75, 0.3125, 0.75, 0.3125, 0.875, 0.3438, 0.875, 0.375, 0.75, 0.3438, 0.75, 0.3438, 0.875, 0.375, 0.875, 0.4062, 0.75, 0.375, 0.75, 0.375, 0.875, 0.4062, 0.875, 0.4375, 0.75, 0.4062, 0.75, 0.4062, 0.875, 0.4375, 0.875, 0.4688, 0.75, 0.4375, 0.75, 0.4375, 0.875, 0.4688, 0.875, 0.5, 0.75, 0.4688, 0.75, 0.4688, 0.875, 0.5, 0.875, 0.5312, 0.75, 0.5, 0.75, 0.5, 0.875, 0.5312, 0.875, 0.5625, 0.75, 0.5312, 0.75, 0.5312, 0.875, 0.5625, 0.875, 0.5938, 0.75, 0.5625, 0.75, 0.5625, 0.875, 0.5938, 0.875, 0.625, 0.75, 0.5938, 0.75, 0.5938, 0.875, 0.625, 0.875, 0.6562, 0.75, 0.625, 0.75, 0.625, 0.875, 0.6562, 0.875, 0.6875, 0.75, 0.6562, 0.75, 0.6562, 0.875, 0.6875, 0.875, 0.7188, 0.75, 0.6875, 0.75, 0.6875, 0.875, 0.7188, 0.875, 0.75, 0.75, 0.7188, 0.75, 0.7188, 0.875, 0.75, 0.875, 0.7812, 0.75, 0.75, 0.75, 0.75, 0.875, 0.7812, 0.875, 0.8125, 0.75, 0.7812, 0.75, 0.7812, 0.875, 0.8125, 0.875, 0.8438, 0.75, 0.8125, 0.75, 0.8125, 0.875, 0.8438, 0.875, 0.875, 0.75, 0.8438, 0.75, 0.8438, 0.875, 0.875, 0.875, 0.9062, 0.75, 0.875, 0.75, 0.875, 0.875, 0.9062, 0.875, 0.9375, 0.75, 0.9062, 0.75, 0.9062, 0.875, 0.9375, 0.875, 0.9688, 0.75, 0.9375, 0.75, 0.9375, 0.875, 0.9688, 0.875, 1.0, 0.75, 0.9688, 0.75, 0.9688, 0.875, 1.0, 0.875, 1.0, 0.6005, 0.9688, 0.6005, 0.9688, 0.6262, 1.0, 0.6262, 0.9688, 0.6005, 0.9375, 0.6005, 0.9375, 0.6262, 0.9688, 0.6262, 0.9375, 0.6005, 0.9062, 0.6005, 0.9062, 0.6262, 0.9375, 0.6262, 0.9062, 0.6005, 0.875, 0.6005, 0.875, 0.6262, 0.9062, 0.6262, 0.875, 0.6005, 0.8438, 0.6005, 0.8438, 0.6262, 0.875, 0.6262, 0.8438, 0.6005, 0.8125, 0.6005, 0.8125, 0.6262, 0.8438, 0.6262, 0.8125, 0.6005, 0.7813, 0.6005, 0.7812, 0.6262, 0.8125, 0.6262, 0.7813, 0.6005, 0.75, 0.6005, 0.75, 0.6262, 0.7812, 0.6262, 0.75, 0.6005, 0.7188, 0.6005, 0.7188, 0.6262, 0.75, 0.6262, 0.7188, 0.6005, 0.6875, 0.6005, 0.6875, 0.6262, 0.7188, 0.6262, 0.6875, 0.6005, 0.6562, 0.6005, 0.6562, 0.6262, 0.6875, 0.6262, 0.6562, 0.6005, 0.625, 0.6005, 0.625, 0.6262, 0.6562, 0.6262, 0.625, 0.6005, 0.5938, 0.6005, 0.5938, 0.6262, 0.625, 0.6262, 0.5938, 0.6005, 0.5625, 0.6005, 0.5625, 0.6262, 0.5938, 0.6262, 0.5625, 0.6005, 0.5312, 0.6005, 0.5312, 0.6262, 0.5625, 0.6262, 0.5312, 0.6005, 0.5, 0.6005, 0.5, 0.6262, 0.5312, 0.6262, 0.5, 0.6005, 0.4688, 0.6005, 0.4688, 0.6262, 0.5, 0.6262, 0.4688, 0.6005, 0.4375, 0.6005, 0.4375, 0.6262, 0.4688, 0.6262, 0.4375, 0.6005, 0.4063, 0.6005, 0.4062, 0.6262, 0.4375, 0.6262, 0.4063, 0.6005, 0.375, 0.6005, 0.375, 0.6262, 0.4062, 0.6262, 0.375, 0.6005, 0.3437, 0.6005, 0.3438, 0.6262, 0.375, 0.6262, 0.3437, 0.6005, 0.3125, 0.6005, 0.3125, 0.6262, 0.3438, 0.6262, 0.3125, 0.6005, 0.2812, 0.6005, 0.2812, 0.6262, 0.3125, 0.6262, 0.2812, 0.6005, 0.25, 0.6005, 0.25, 0.6262, 0.2812, 0.6262, 0.25, 0.6005, 0.2188, 0.6005, 0.2188, 0.6262, 0.25, 0.6262, 0.2188, 0.6005, 0.1875, 0.6005, 0.1875, 0.6262, 0.2188, 0.6262, 0.1875, 0.6005, 0.1562, 0.6005, 0.1562, 0.6262, 0.1875, 0.6262, 0.1562, 0.6005, 0.125, 0.6005, 0.125, 0.6262, 0.1562, 0.6262, 0.125, 0.6005, 0.09375, 0.6005, 0.09375, 0.6262, 0.125, 0.6262, 0.09375, 0.6005, 0.0625, 0.6005, 0.0625, 0.6262, 0.09375, 0.6262, 0.0625, 0.6005, 0.03125, 0.6005, 0.03125, 0.6262, 0.0625, 0.6262, 0.03125, 0.6005, 0.0, 0.6005, 0.0, 0.6262, 0.03125, 0.6262, 0.03125, 0.875, 0.0, 0.875, 0.0, 0.9375, 0.03125, 0.9375, 0.0625, 0.875, 0.03125, 0.875, 0.03125, 0.9375, 0.0625, 0.9375, 0.09375, 0.875, 0.0625, 0.875, 0.0625, 0.9375, 0.09375, 0.9375, 0.125, 0.875, 0.09375, 0.875, 0.09375, 0.9375, 0.125, 0.9375, 0.1562, 0.875, 0.125, 0.875, 0.125, 0.9375, 0.1562, 0.9375, 0.1875, 0.875, 0.1562, 0.875, 0.1562, 0.9375, 0.1875, 0.9375, 0.2188, 0.875, 0.1875, 0.875, 0.1875, 0.9375, 0.2188, 0.9375, 0.25, 0.875, 0.2188, 0.875, 0.2188, 0.9375, 0.25, 0.9375, 0.2812, 0.875, 0.25, 0.875, 0.25, 0.9375, 0.2812, 0.9375, 0.3125, 0.875, 0.2812, 0.875, 0.2812, 0.9375, 0.3125, 0.9375, 0.3438, 0.875, 0.3125, 0.875, 0.3125, 0.9375, 0.3438, 0.9375, 0.375, 0.875, 0.3438, 0.875, 0.3438, 0.9375, 0.375, 0.9375, 0.4062, 0.875, 0.375, 0.875, 0.375, 0.9375, 0.4062, 0.9375, 0.4375, 0.875, 0.4062, 0.875, 0.4062, 0.9375, 0.4375, 0.9375, 0.4688, 0.875, 0.4375, 0.875, 0.4375, 0.9375, 0.4688, 0.9375, 0.5, 0.875, 0.4688, 0.875, 0.4688, 0.9375, 0.5, 0.9375, 0.5312, 0.875, 0.5, 0.875, 0.5, 0.9375, 0.5312, 0.9375, 0.5625, 0.875, 0.5312, 0.875, 0.5312, 0.9375, 0.5625, 0.9375, 0.5938, 0.875, 0.5625, 0.875, 0.5625, 0.9375, 0.5938, 0.9375, 0.625, 0.875, 0.5938, 0.875, 0.5938, 0.9375, 0.625, 0.9375, 0.6562, 0.875, 0.625, 0.875, 0.625, 0.9375, 0.6562, 0.9375, 0.6875, 0.875, 0.6562, 0.875, 0.6562, 0.9375, 0.6875, 0.9375, 0.7188, 0.875, 0.6875, 0.875, 0.6875, 0.9375, 0.7188, 0.9375, 0.75, 0.875, 0.7188, 0.875, 0.7188, 0.9375, 0.75, 0.9375, 0.7812, 0.875, 0.75, 0.875, 0.75, 0.9375, 0.7812, 0.9375, 0.8125, 0.875, 0.7812, 0.875, 0.7812, 0.9375, 0.8125, 0.9375, 0.8438, 0.875, 0.8125, 0.875, 0.8125, 0.9375, 0.8438, 0.9375, 0.875, 0.875, 0.8438, 0.875, 0.8438, 0.9375, 0.875, 0.9375, 0.9062, 0.875, 0.875, 0.875, 0.875, 0.9375, 0.9062, 0.9375, 0.9375, 0.875, 0.9062, 0.875, 0.9062, 0.9375, 0.9375, 0.9375, 0.9688, 0.875, 0.9375, 0.875, 0.9375, 0.9375, 0.9688, 0.9375, 1.0, 0.875, 0.9688, 0.875, 0.9688, 0.9375, 1.0, 0.9375, 0.03125, 0.9375, 0.0, 0.9375, 0.0, 0.9688, 0.03125, 0.9688, 0.0625, 0.9375, 0.03125, 0.9375, 0.03125, 0.9688, 0.0625, 0.9688, 0.09375, 0.9375, 0.0625, 0.9375, 0.0625, 0.9688, 0.09375, 0.9688, 0.125, 0.9375, 0.09375, 0.9375, 0.09375, 0.9688, 0.125, 0.9688, 0.1562, 0.9375, 0.125, 0.9375, 0.125, 0.9688, 0.1562, 0.9688, 0.1875, 0.9375, 0.1562, 0.9375, 0.1562, 0.9688, 0.1875, 0.9688, 0.2188, 0.9375, 0.1875, 0.9375, 0.1875, 0.9688, 0.2188, 0.9688, 0.25, 0.9375, 0.2188, 0.9375, 0.2188, 0.9688, 0.25, 0.9688, 0.2812, 0.9375, 0.25, 0.9375, 0.25, 0.9688, 0.2812, 0.9688, 0.3125, 0.9375, 0.2812, 0.9375, 0.2812, 0.9688, 0.3125, 0.9688, 0.3438, 0.9375, 0.3125, 0.9375, 0.3125, 0.9688, 0.3438, 0.9688, 0.375, 0.9375, 0.3438, 0.9375, 0.3438, 0.9688, 0.375, 0.9688, 0.4062, 0.9375, 0.375, 0.9375, 0.375, 0.9688, 0.4062, 0.9688, 0.4375, 0.9375, 0.4062, 0.9375, 0.4062, 0.9688, 0.4375, 0.9688, 0.4688, 0.9375, 0.4375, 0.9375, 0.4375, 0.9688, 0.4688, 0.9688, 0.5, 0.9375, 0.4688, 0.9375, 0.4688, 0.9688, 0.5, 0.9688, 0.5312, 0.9375, 0.5, 0.9375, 0.5, 0.9688, 0.5312, 0.9688, 0.5625, 0.9375, 0.5312, 0.9375, 0.5312, 0.9688, 0.5625, 0.9688, 0.5938, 0.9375, 0.5625, 0.9375, 0.5625, 0.9688, 0.5938, 0.9688, 0.625, 0.9375, 0.5938, 0.9375, 0.5938, 0.9688, 0.625, 0.9688, 0.6562, 0.9375, 0.625, 0.9375, 0.625, 0.9688, 0.6562, 0.9688, 0.6875, 0.9375, 0.6562, 0.9375, 0.6562, 0.9688, 0.6875, 0.9688, 0.7188, 0.9375, 0.6875, 0.9375, 0.6875, 0.9688, 0.7188, 0.9688, 0.75, 0.9375, 0.7188, 0.9375, 0.7188, 0.9688, 0.75, 0.9688, 0.7812, 0.9375, 0.75, 0.9375, 0.75, 0.9688, 0.7812, 0.9688, 0.8125, 0.9375, 0.7812, 0.9375, 0.7812, 0.9688, 0.8125, 0.9688, 0.8438, 0.9375, 0.8125, 0.9375, 0.8125, 0.9688, 0.8438, 0.9688, 0.875, 0.9375, 0.8438, 0.9375, 0.8438, 0.9688, 0.875, 0.9688, 0.9062, 0.9375, 0.875, 0.9375, 0.875, 0.9688, 0.9062, 0.9688, 0.9375, 0.9375, 0.9062, 0.9375, 0.9062, 0.9688, 0.9375, 0.9688, 0.9688, 0.9375, 0.9375, 0.9375, 0.9375, 0.9688, 0.9688, 0.9688, 1.0, 0.9375, 0.9688, 0.9375, 0.9688, 0.9688, 1.0, 0.9688, 1.0, 0.6262, 0.9688, 0.6262, 0.9688, 0.7063, 1.0, 0.7063, 0.9688, 0.6262, 0.9375, 0.6262, 0.9375, 0.7063, 0.9688, 0.7063, 0.9375, 0.6262, 0.9062, 0.6262, 0.9062, 0.7063, 0.9375, 0.7063, 0.9062, 0.6262, 0.875, 0.6262, 0.875, 0.7063, 0.9062, 0.7063, 0.875, 0.6262, 0.8438, 0.6262, 0.8438, 0.7063, 0.875, 0.7063, 0.8438, 0.6262, 0.8125, 0.6262, 0.8125, 0.7063, 0.8438, 0.7063, 0.8125, 0.6262, 0.7812, 0.6262, 0.7812, 0.7063, 0.8125, 0.7063, 0.7812, 0.6262, 0.75, 0.6262, 0.75, 0.7063, 0.7812, 0.7063, 0.75, 0.6262, 0.7188, 0.6262, 0.7187, 0.7063, 0.75, 0.7063, 0.7188, 0.6262, 0.6875, 0.6262, 0.6875, 0.7063, 0.7187, 0.7063, 0.6875, 0.6262, 0.6562, 0.6262, 0.6562, 0.7063, 0.6875, 0.7063, 0.6562, 0.6262, 0.625, 0.6262, 0.625, 0.7063, 0.6562, 0.7063, 0.625, 0.6262, 0.5938, 0.6262, 0.5938, 0.7063, 0.625, 0.7063, 0.5938, 0.6262, 0.5625, 0.6262, 0.5625, 0.7063, 0.5938, 0.7063, 0.5625, 0.6262, 0.5312, 0.6262, 0.5312, 0.7063, 0.5625, 0.7063, 0.5312, 0.6262, 0.5, 0.6262, 0.5, 0.7063, 0.5312, 0.7063, 0.5, 0.6262, 0.4688, 0.6262, 0.4688, 0.7063, 0.5, 0.7063, 0.4688, 0.6262, 0.4375, 0.6262, 0.4375, 0.7063, 0.4688, 0.7063, 0.4375, 0.6262, 0.4062, 0.6262, 0.4062, 0.7063, 0.4375, 0.7063, 0.4062, 0.6262, 0.375, 0.6262, 0.375, 0.7063, 0.4062, 0.7063, 0.375, 0.6262, 0.3438, 0.6262, 0.3438, 0.7063, 0.375, 0.7063, 0.3438, 0.6262, 0.3125, 0.6262, 0.3125, 0.7063, 0.3438, 0.7063, 0.3125, 0.6262, 0.2812, 0.6262, 0.2812, 0.7063, 0.3125, 0.7063, 0.2812, 0.6262, 0.25, 0.6262, 0.25, 0.7063, 0.2812, 0.7063, 0.25, 0.6262, 0.2188, 0.6262, 0.2188, 0.7063, 0.25, 0.7063, 0.2188, 0.6262, 0.1875, 0.6262, 0.1875, 0.7063, 0.2188, 0.7063, 0.1875, 0.6262, 0.1562, 0.6262, 0.1562, 0.7063, 0.1875, 0.7063, 0.1562, 0.6262, 0.125, 0.6262, 0.125, 0.7063, 0.1562, 0.7063, 0.125, 0.6262, 0.09375, 0.6262, 0.09375, 0.7063, 0.125, 0.7063, 0.09375, 0.6262, 0.0625, 0.6262, 0.0625, 0.7063, 0.09375, 0.7063, 0.0625, 0.6262, 0.03125, 0.6262, 0.03125, 0.7063, 0.0625, 0.7063, 0.03125, 0.6262, 0.0, 0.6262, 0.0, 0.7063, 0.03125, 0.7063, 1.0, 0.7063, 0.9688, 0.7063, 0.9687, 0.7345, 1.0, 0.7345, 0.9688, 0.7063, 0.9375, 0.7063, 0.9375, 0.7345, 0.9687, 0.7345, 0.9375, 0.7063, 0.9062, 0.7063, 0.9063, 0.7345, 0.9375, 0.7345, 0.9062, 0.7063, 0.875, 0.7063, 0.875, 0.7345, 0.9063, 0.7345, 0.875, 0.7063, 0.8438, 0.7063, 0.8438, 0.7345, 0.875, 0.7345, 0.8438, 0.7063, 0.8125, 0.7063, 0.8125, 0.7345, 0.8438, 0.7345, 0.8125, 0.7063, 0.7812, 0.7063, 0.7812, 0.7345, 0.8125, 0.7345, 0.7812, 0.7063, 0.75, 0.7063, 0.75, 0.7345, 0.7812, 0.7345, 0.75, 0.7063, 0.7187, 0.7063, 0.7188, 0.7345, 0.75, 0.7345, 0.7187, 0.7063, 0.6875, 0.7063, 0.6875, 0.7345, 0.7188, 0.7345, 0.6875, 0.7063, 0.6562, 0.7063, 0.6562, 0.7345, 0.6875, 0.7345, 0.6562, 0.7063, 0.625, 0.7063, 0.625, 0.7345, 0.6562, 0.7345, 0.625, 0.7063, 0.5938, 0.7063, 0.5937, 0.7345, 0.625, 0.7345, 0.5938, 0.7063, 0.5625, 0.7063, 0.5625, 0.7345, 0.5937, 0.7345, 0.5625, 0.7063, 0.5312, 0.7063, 0.5312, 0.7345, 0.5625, 0.7345, 0.5312, 0.7063, 0.5, 0.7063, 0.5, 0.7345, 0.5312, 0.7345, 0.5, 0.7063, 0.4688, 0.7063, 0.4688, 0.7345, 0.5, 0.7345, 0.4688, 0.7063, 0.4375, 0.7063, 0.4375, 0.7345, 0.4688, 0.7345, 0.4375, 0.7063, 0.4062, 0.7063, 0.4062, 0.7345, 0.4375, 0.7345, 0.4062, 0.7063, 0.375, 0.7063, 0.375, 0.7345, 0.4062, 0.7345, 0.375, 0.7063, 0.3438, 0.7063, 0.3438, 0.7345, 0.375, 0.7345, 0.3438, 0.7063, 0.3125, 0.7063, 0.3125, 0.7345, 0.3438, 0.7345, 0.3125, 0.7063, 0.2812, 0.7063, 0.2812, 0.7345, 0.3125, 0.7345, 0.2812, 0.7063, 0.25, 0.7063, 0.25, 0.7345, 0.2812, 0.7345, 0.25, 0.7063, 0.2188, 0.7063, 0.2187, 0.7345, 0.25, 0.7345, 0.2188, 0.7063, 0.1875, 0.7063, 0.1875, 0.7345, 0.2187, 0.7345, 0.1875, 0.7063, 0.1562, 0.7063, 0.1562, 0.7345, 0.1875, 0.7345, 0.1562, 0.7063, 0.125, 0.7063, 0.125, 0.7345, 0.1562, 0.7345, 0.125, 0.7063, 0.09375, 0.7063, 0.09375, 0.7345, 0.125, 0.7345, 0.09375, 0.7063, 0.0625, 0.7063, 0.0625, 0.7345, 0.09375, 0.7345, 0.0625, 0.7063, 0.03125, 0.7063, 0.03125, 0.7345, 0.0625, 0.7345, 0.03125, 0.7063, 0.0, 0.7063, 0.0, 0.7345, 0.03125, 0.7345, 0.25, 0.4085, 0.25, 0.49, 0.2968, 0.4854, 0.2809, 0.4054, 0.2809, 0.4054, 0.2968, 0.4854, 0.3418, 0.4717, 0.3106, 0.3964, 0.3106, 0.3964, 0.3418, 0.4717, 0.3833, 0.4496, 0.338, 0.3817, 0.338, 0.3817, 0.3833, 0.4496, 0.4197, 0.4197, 0.362, 0.362, 0.362, 0.362, 0.4197, 0.4197, 0.4496, 0.3833, 0.3817, 0.338, 0.3817, 0.338, 0.4496, 0.3833, 0.4717, 0.3418, 0.3964, 0.3106, 0.3964, 0.3106, 0.4717, 0.3418, 0.4854, 0.2968, 0.4054, 0.2809, 0.4054, 0.2809, 0.4854, 0.2968, 0.49, 0.25, 0.4085, 0.25, 0.4085, 0.25, 0.49, 0.25, 0.4854, 0.2032, 0.4054, 0.2191, 0.4054, 0.2191, 0.4854, 0.2032, 0.4717, 0.1582, 0.3964, 0.1894, 0.3964, 0.1894, 0.4717, 0.1582, 0.4496, 0.1167, 0.3817, 0.162, 0.3817, 0.162, 0.4496, 0.1167, 0.4197, 0.08029, 0.362, 0.138, 0.362, 0.138, 0.4197, 0.08029, 0.3833, 0.05045, 0.338, 0.1183, 0.338, 0.1183, 0.3833, 0.05045, 0.3418, 0.02827, 0.3106, 0.1036, 0.3106, 0.1036, 0.3418, 0.02827, 0.2968, 0.01461, 0.2809, 0.09459, 0.2809, 0.09459, 0.2968, 0.01461, 0.25, 0.01, 0.25, 0.09155, 0.25, 0.09155, 0.25, 0.01, 0.2032, 0.01461, 0.2191, 0.09459, 0.2191, 0.09459, 0.2032, 0.01461, 0.1582, 0.02827, 0.1894, 0.1036, 0.1894, 0.1036, 0.1582, 0.02827, 0.1167, 0.05045, 0.162, 0.1183, 0.162, 0.1183, 0.1167, 0.05045, 0.08029, 0.08029, 0.138, 0.138, 0.138, 0.138, 0.08029, 0.08029, 0.05045, 0.1167, 0.1183, 0.162, 0.1183, 0.162, 0.05045, 0.1167, 0.02827, 0.1582, 0.1036, 0.1894, 0.1036, 0.1894, 0.02827, 0.1582, 0.01461, 0.2032, 0.09459, 0.2191, 0.09459, 0.2191, 0.01461, 0.2032, 0.01, 0.25, 0.09155, 0.25, 0.09155, 0.25, 0.01, 0.25, 0.01461, 0.2968, 0.09459, 0.2809, 0.09459, 0.2809, 0.01461, 0.2968, 0.02827, 0.3418, 0.1036, 0.3106, 0.1036, 0.3106, 0.02827, 0.3418, 0.05045, 0.3833, 0.1183, 0.338, 0.1183, 0.338, 0.05045, 0.3833, 0.08029, 0.4197, 0.138, 0.362, 0.138, 0.362, 0.08029, 0.4197, 0.1167, 0.4496, 0.162, 0.3817, 0.162, 0.3817, 0.1167, 0.4496, 0.1582, 0.4717, 0.1894, 0.3964, 0.1894, 0.3964, 0.1582, 0.4717, 0.2032, 0.4854, 0.2191, 0.4054, 0.2191, 0.4054, 0.2032, 0.4854, 0.25, 0.49, 0.25, 0.4085, 0.2809, 0.4054, 0.3106, 0.3964, 0.338, 0.3817, 0.362, 0.362, 0.3817, 0.338, 0.3964, 0.3106, 0.4054, 0.2809, 0.4085, 0.25, 0.4054, 0.2191, 0.3964, 0.1894, 0.3817, 0.162, 0.362, 0.138, 0.338, 0.1183, 0.3106, 0.1036, 0.2809, 0.09459, 0.25, 0.09155, 0.2191, 0.09459, 0.1894, 0.1036, 0.162, 0.1183, 0.138, 0.138, 0.1183, 0.162, 0.1036, 0.1894, 0.09459, 0.2191, 0.09155, 0.25, 0.09459, 0.2809, 0.1036, 0.3106, 0.1183, 0.338, 0.138, 0.362, 0.162, 0.3817, 0.1894, 0.3964, 0.2191, 0.4054, 0.25, 0.4085, 0.4085, 0.25, 0.4085, 0.25, 0.4054, 0.2809, 0.4054, 0.2809, 0.1036, 0.1894, 0.1036, 0.1894, 0.1183, 0.162, 0.1183, 0.162, 0.4054, 0.2191, 0.4054, 0.2191, 0.4085, 0.25, 0.4085, 0.25, 0.09459, 0.2191, 0.09459, 0.2191, 0.1036, 0.1894, 0.1036, 0.1894, 0.3964, 0.1894, 0.3964, 0.1894, 0.4054, 0.2191, 0.4054, 0.2191, 0.09155, 0.25, 0.09155, 0.25, 0.09459, 0.2191, 0.09459, 0.2191, 0.3817, 0.162, 0.3817, 0.162, 0.3964, 0.1894, 0.3964, 0.1894, 0.09459, 0.2809, 0.09459, 0.2809, 0.09155, 0.25, 0.09155, 0.25, 0.362, 0.138, 0.362, 0.138, 0.3817, 0.162, 0.3817, 0.162, 0.1036, 0.3106, 0.1036, 0.3106, 0.09459, 0.2809, 0.09459, 0.2809, 0.338, 0.1183, 0.338, 0.1183, 0.362, 0.138, 0.362, 0.138, 0.1183, 0.338, 0.1183, 0.338, 0.1036, 0.3106, 0.1036, 0.3106, 0.3106, 0.1036, 0.3106, 0.1036, 0.338, 0.1183, 0.338, 0.1183, 0.2809, 0.4054, 0.2809, 0.4054, 0.25, 0.4085, 0.25, 0.4085, 0.138, 0.362, 0.138, 0.362, 0.1183, 0.338, 0.1183, 0.338, 0.2809, 0.09459, 0.2809, 0.09459, 0.3106, 0.1036, 0.3106, 0.1036, 0.3106, 0.3964, 0.3106, 0.3964, 0.2809, 0.4054, 0.2809, 0.4054, 0.162, 0.3817, 0.162, 0.3817, 0.138, 0.362, 0.138, 0.362, 0.25, 0.09155, 0.25, 0.09155, 0.2809, 0.09459, 0.2809, 0.09459, 0.338, 0.3817, 0.338, 0.3817, 0.3106, 0.3964, 0.3106, 0.3964, 0.1894, 0.3964, 0.1894, 0.3964, 0.162, 0.3817, 0.162, 0.3817, 0.2191, 0.09459, 0.2191, 0.09459, 0.25, 0.09155, 0.25, 0.09155, 0.362, 0.362, 0.362, 0.362, 0.338, 0.3817, 0.338, 0.3817, 0.2191, 0.4054, 0.2191, 0.4054, 0.1894, 0.3964, 0.1894, 0.3964, 0.1894, 0.1036, 0.1894, 0.1036, 0.2191, 0.09459, 0.2191, 0.09459, 0.3817, 0.338, 0.3817, 0.338, 0.362, 0.362, 0.362, 0.362, 0.25, 0.4085, 0.25, 0.4085, 0.2191, 0.4054, 0.2191, 0.4054, 0.162, 0.1183, 0.162, 0.1183, 0.1894, 0.1036, 0.1894, 0.1036, 0.3964, 0.3106, 0.3964, 0.3106, 0.3817, 0.338, 0.3817, 0.338, 0.138, 0.138, 0.138, 0.138, 0.162, 0.1183, 0.162, 0.1183, 0.4054, 0.2809, 0.4054, 0.2809, 0.3964, 0.3106, 0.3964, 0.3106, 0.03125, 0.5818, 0.0, 0.5818, 0.0, 0.6005, 0.03125, 0.6005, 0.0625, 0.5818, 0.03125, 0.5818, 0.03125, 0.6005, 0.0625, 0.6005, 0.09375, 0.5818, 0.0625, 0.5818, 0.0625, 0.6005, 0.09375, 0.6005, 0.125, 0.5818, 0.09375, 0.5818, 0.09375, 0.6005, 0.125, 0.6005, 0.1562, 0.5818, 0.125, 0.5818, 0.125, 0.6005, 0.1562, 0.6005, 0.1875, 0.5818, 0.1562, 0.5818, 0.1562, 0.6005, 0.1875, 0.6005, 0.2188, 0.5818, 0.1875, 0.5818, 0.1875, 0.6005, 0.2188, 0.6005, 0.25, 0.5818, 0.2188, 0.5818, 0.2188, 0.6005, 0.25, 0.6005, 0.2812, 0.5818, 0.25, 0.5818, 0.25, 0.6005, 0.2812, 0.6005, 0.3125, 0.5818, 0.2812, 0.5818, 0.2812, 0.6005, 0.3125, 0.6005, 0.3437, 0.5818, 0.3125, 0.5818, 0.3125, 0.6005, 0.3437, 0.6005, 0.375, 0.5818, 0.3437, 0.5818, 0.3437, 0.6005, 0.375, 0.6005, 0.4062, 0.5818, 0.375, 0.5818, 0.375, 0.6005, 0.4063, 0.6005, 0.4375, 0.5818, 0.4062, 0.5818, 0.4063, 0.6005, 0.4375, 0.6005, 0.4688, 0.5818, 0.4375, 0.5818, 0.4375, 0.6005, 0.4688, 0.6005, 0.5, 0.5818, 0.4688, 0.5818, 0.4688, 0.6005, 0.5, 0.6005, 0.5312, 0.5818, 0.5, 0.5818, 0.5, 0.6005, 0.5312, 0.6005, 0.5625, 0.5818, 0.5312, 0.5818, 0.5312, 0.6005, 0.5625, 0.6005, 0.5937, 0.5818, 0.5625, 0.5818, 0.5625, 0.6005, 0.5938, 0.6005, 0.625, 0.5818, 0.5937, 0.5818, 0.5938, 0.6005, 0.625, 0.6005, 0.6562, 0.5818, 0.625, 0.5818, 0.625, 0.6005, 0.6562, 0.6005, 0.6875, 0.5818, 0.6562, 0.5818, 0.6562, 0.6005, 0.6875, 0.6005, 0.7188, 0.5818, 0.6875, 0.5818, 0.6875, 0.6005, 0.7188, 0.6005, 0.75, 0.5818, 0.7188, 0.5818, 0.7188, 0.6005, 0.75, 0.6005, 0.7812, 0.5818, 0.75, 0.5818, 0.75, 0.6005, 0.7813, 0.6005, 0.8125, 0.5818, 0.7812, 0.5818, 0.7813, 0.6005, 0.8125, 0.6005, 0.8438, 0.5818, 0.8125, 0.5818, 0.8125, 0.6005, 0.8438, 0.6005, 0.875, 0.5818, 0.8438, 0.5818, 0.8438, 0.6005, 0.875, 0.6005, 0.9062, 0.5818, 0.875, 0.5818, 0.875, 0.6005, 0.9062, 0.6005, 0.9375, 0.5818, 0.9062, 0.5818, 0.9062, 0.6005, 0.9375, 0.6005, 0.9688, 0.5818, 0.9375, 0.5818, 0.9375, 0.6005, 0.9688, 0.6005, 1.0, 0.5818, 0.9688, 0.5818, 0.9688, 0.6005, 1.0, 0.6005, 1.0, 0.5631, 0.9688, 0.5631, 0.9688, 0.5818, 1.0, 0.5818, 0.9688, 0.5631, 0.9375, 0.5631, 0.9375, 0.5818, 0.9688, 0.5818, 0.9375, 0.5631, 0.9062, 0.5631, 0.9062, 0.5818, 0.9375, 0.5818, 0.9062, 0.5631, 0.875, 0.5631, 0.875, 0.5818, 0.9062, 0.5818, 0.875, 0.5631, 0.8438, 0.5631, 0.8438, 0.5818, 0.875, 0.5818, 0.8438, 0.5631, 0.8125, 0.5631, 0.8125, 0.5818, 0.8438, 0.5818, 0.8125, 0.5631, 0.7812, 0.5631, 0.7812, 0.5818, 0.8125, 0.5818, 0.7812, 0.5631, 0.75, 0.5631, 0.75, 0.5818, 0.7812, 0.5818, 0.75, 0.5631, 0.7188, 0.5631, 0.7188, 0.5818, 0.75, 0.5818, 0.7188, 0.5631, 0.6875, 0.5631, 0.6875, 0.5818, 0.7188, 0.5818, 0.6875, 0.5631, 0.6562, 0.5631, 0.6562, 0.5818, 0.6875, 0.5818, 0.6562, 0.5631, 0.625, 0.5631, 0.625, 0.5818, 0.6562, 0.5818, 0.625, 0.5631, 0.5938, 0.5631, 0.5937, 0.5818, 0.625, 0.5818, 0.5938, 0.5631, 0.5625, 0.5631, 0.5625, 0.5818, 0.5937, 0.5818, 0.5625, 0.5631, 0.5312, 0.5631, 0.5312, 0.5818, 0.5625, 0.5818, 0.5312, 0.5631, 0.5, 0.5631, 0.5, 0.5818, 0.5312, 0.5818, 0.5, 0.5631, 0.4688, 0.5631, 0.4688, 0.5818, 0.5, 0.5818, 0.4688, 0.5631, 0.4375, 0.5631, 0.4375, 0.5818, 0.4688, 0.5818, 0.4375, 0.5631, 0.4062, 0.5631, 0.4062, 0.5818, 0.4375, 0.5818, 0.4062, 0.5631, 0.375, 0.5631, 0.375, 0.5818, 0.4062, 0.5818, 0.375, 0.5631, 0.3438, 0.5631, 0.3437, 0.5818, 0.375, 0.5818, 0.3438, 0.5631, 0.3125, 0.5631, 0.3125, 0.5818, 0.3437, 0.5818, 0.3125, 0.5631, 0.2812, 0.5631, 0.2812, 0.5818, 0.3125, 0.5818, 0.2812, 0.5631, 0.25, 0.5631, 0.25, 0.5818, 0.2812, 0.5818, 0.25, 0.5631, 0.2188, 0.5631, 0.2188, 0.5818, 0.25, 0.5818, 0.2188, 0.5631, 0.1875, 0.5631, 0.1875, 0.5818, 0.2188, 0.5818, 0.1875, 0.5631, 0.1562, 0.5631, 0.1562, 0.5818, 0.1875, 0.5818, 0.1562, 0.5631, 0.125, 0.5631, 0.125, 0.5818, 0.1562, 0.5818, 0.125, 0.5631, 0.09375, 0.5631, 0.09375, 0.5818, 0.125, 0.5818, 0.09375, 0.5631, 0.0625, 0.5631, 0.0625, 0.5818, 0.09375, 0.5818, 0.0625, 0.5631, 0.03125, 0.5631, 0.03125, 0.5818, 0.0625, 0.5818, 0.03125, 0.5631, 0.0, 0.5631, 0.0, 0.5818, 0.03125, 0.5818, 1.0, 0.7345, 0.9687, 0.7345, 0.9687, 0.7423, 1.0, 0.7423, 0.9687, 0.7345, 0.9375, 0.7345, 0.9375, 0.7423, 0.9687, 0.7423, 0.9375, 0.7345, 0.9063, 0.7345, 0.9062, 0.7423, 0.9375, 0.7423, 0.9063, 0.7345, 0.875, 0.7345, 0.875, 0.7423, 0.9062, 0.7423, 0.875, 0.7345, 0.8438, 0.7345, 0.8438, 0.7423, 0.875, 0.7423, 0.8438, 0.7345, 0.8125, 0.7345, 0.8125, 0.7423, 0.8438, 0.7423, 0.8125, 0.7345, 0.7812, 0.7345, 0.7812, 0.7423, 0.8125, 0.7423, 0.7812, 0.7345, 0.75, 0.7345, 0.75, 0.7423, 0.7812, 0.7423, 0.75, 0.7345, 0.7188, 0.7345, 0.7188, 0.7423, 0.75, 0.7423, 0.7188, 0.7345, 0.6875, 0.7345, 0.6875, 0.7423, 0.7188, 0.7423, 0.6875, 0.7345, 0.6562, 0.7345, 0.6562, 0.7423, 0.6875, 0.7423, 0.6562, 0.7345, 0.625, 0.7345, 0.625, 0.7423, 0.6562, 0.7423, 0.625, 0.7345, 0.5937, 0.7345, 0.5938, 0.7423, 0.625, 0.7423, 0.5937, 0.7345, 0.5625, 0.7345, 0.5625, 0.7423, 0.5938, 0.7423, 0.5625, 0.7345, 0.5312, 0.7345, 0.5312, 0.7423, 0.5625, 0.7423, 0.5312, 0.7345, 0.5, 0.7345, 0.5, 0.7423, 0.5312, 0.7423, 0.5, 0.7345, 0.4688, 0.7345, 0.4688, 0.7423, 0.5, 0.7423, 0.4688, 0.7345, 0.4375, 0.7345, 0.4375, 0.7423, 0.4688, 0.7423, 0.4375, 0.7345, 0.4062, 0.7345, 0.4063, 0.7423, 0.4375, 0.7423, 0.4062, 0.7345, 0.375, 0.7345, 0.375, 0.7423, 0.4063, 0.7423, 0.375, 0.7345, 0.3438, 0.7345, 0.3438, 0.7423, 0.375, 0.7423, 0.3438, 0.7345, 0.3125, 0.7345, 0.3125, 0.7423, 0.3438, 0.7423, 0.3125, 0.7345, 0.2812, 0.7345, 0.2812, 0.7423, 0.3125, 0.7423, 0.2812, 0.7345, 0.25, 0.7345, 0.25, 0.7423, 0.2812, 0.7423, 0.25, 0.7345, 0.2187, 0.7345, 0.2188, 0.7423, 0.25, 0.7423, 0.2187, 0.7345, 0.1875, 0.7345, 0.1875, 0.7423, 0.2188, 0.7423, 0.1875, 0.7345, 0.1562, 0.7345, 0.1562, 0.7423, 0.1875, 0.7423, 0.1562, 0.7345, 0.125, 0.7345, 0.125, 0.7423, 0.1562, 0.7423, 0.125, 0.7345, 0.09375, 0.7345, 0.09375, 0.7423, 0.125, 0.7423, 0.09375, 0.7345, 0.0625, 0.7345, 0.0625, 0.7423, 0.09375, 0.7423, 0.0625, 0.7345, 0.03125, 0.7345, 0.03125, 0.7423, 0.0625, 0.7423, 0.03125, 0.7345, 0.0, 0.7345, 0.0, 0.7423, 0.03125, 0.7423, 0.4054, 0.2809, 0.4054, 0.2809, 0.3964, 0.3106, 0.3964, 0.3106, 0.138, 0.138, 0.138, 0.138, 0.162, 0.1183, 0.162, 0.1183, 0.3964, 0.3106, 0.3964, 0.3106, 0.3817, 0.338, 0.3817, 0.338, 0.162, 0.1183, 0.162, 0.1183, 0.1894, 0.1036, 0.1894, 0.1036, 0.25, 0.4085, 0.25, 0.4085, 0.2191, 0.4054, 0.2191, 0.4054, 0.3817, 0.338, 0.3817, 0.338, 0.362, 0.362, 0.362, 0.362, 0.1894, 0.1036, 0.1894, 0.1036, 0.2191, 0.09459, 0.2191, 0.09459, 0.2191, 0.4054, 0.2191, 0.4054, 0.1894, 0.3964, 0.1894, 0.3964, 0.362, 0.362, 0.362, 0.362, 0.338, 0.3817, 0.338, 0.3817, 0.2191, 0.09459, 0.2191, 0.09459, 0.25, 0.09155, 0.25, 0.09155, 0.1894, 0.3964, 0.1894, 0.3964, 0.162, 0.3817, 0.162, 0.3817, 0.338, 0.3817, 0.338, 0.3817, 0.3106, 0.3964, 0.3106, 0.3964, 0.25, 0.09155, 0.25, 0.09155, 0.2809, 0.09459, 0.2809, 0.09459, 0.162, 0.3817, 0.162, 0.3817, 0.138, 0.362, 0.138, 0.362, 0.3106, 0.3964, 0.3106, 0.3964, 0.2809, 0.4054, 0.2809, 0.4054, 0.2809, 0.09459, 0.2809, 0.09459, 0.3106, 0.1036, 0.3106, 0.1036, 0.138, 0.362, 0.138, 0.362, 0.1183, 0.338, 0.1183, 0.338, 0.2809, 0.4054, 0.2809, 0.4054, 0.25, 0.4085, 0.25, 0.4085, 0.3106, 0.1036, 0.3106, 0.1036, 0.338, 0.1183, 0.338, 0.1183, 0.1183, 0.338, 0.1183, 0.338, 0.1036, 0.3106, 0.1036, 0.3106, 0.338, 0.1183, 0.338, 0.1183, 0.362, 0.138, 0.362, 0.138, 0.1036, 0.3106, 0.1036, 0.3106, 0.09459, 0.2809, 0.09459, 0.2809, 0.362, 0.138, 0.362, 0.138, 0.3817, 0.162, 0.3817, 0.162, 0.09459, 0.2809, 0.09459, 0.2809, 0.09155, 0.25, 0.09155, 0.25, 0.3817, 0.162, 0.3817, 0.162, 0.3964, 0.1894, 0.3964, 0.1894, 0.09155, 0.25, 0.09155, 0.25, 0.09459, 0.2191, 0.09459, 0.2191, 0.3964, 0.1894, 0.3964, 0.1894, 0.4054, 0.2191, 0.4054, 0.2191, 0.09459, 0.2191, 0.09459, 0.2191, 0.1036, 0.1894, 0.1036, 0.1894, 0.4054, 0.2191, 0.4054, 0.2191, 0.4085, 0.25, 0.4085, 0.25, 0.1036, 0.1894, 0.1036, 0.1894, 0.1183, 0.162, 0.1183, 0.162, 0.4085, 0.25, 0.4085, 0.25, 0.4054, 0.2809, 0.4054, 0.2809, 0.1183, 0.162, 0.1183, 0.162, 0.138, 0.138, 0.138, 0.138, 0.4054, 0.2809, 0.4054, 0.2809, 0.3964, 0.3106, 0.3964, 0.3106, 0.138, 0.138, 0.138, 0.138, 0.162, 0.1183, 0.162, 0.1183, 0.3964, 0.3106, 0.3964, 0.3106, 0.3817, 0.338, 0.3817, 0.338, 0.162, 0.1183, 0.162, 0.1183, 0.1894, 0.1036, 0.1894, 0.1036, 0.25, 0.4085, 0.25, 0.4085, 0.2191, 0.4054, 0.2191, 0.4054, 0.3817, 0.338, 0.3817, 0.338, 0.362, 0.362, 0.362, 0.362, 0.1894, 0.1036, 0.1894, 0.1036, 0.2191, 0.09459, 0.2191, 0.09459, 0.2191, 0.4054, 0.2191, 0.4054, 0.1894, 0.3964, 0.1894, 0.3964, 0.362, 0.362, 0.362, 0.362, 0.338, 0.3817, 0.338, 0.3817, 0.2191, 0.09459, 0.2191, 0.09459, 0.25, 0.09155, 0.25, 0.09155, 0.1894, 0.3964, 0.1894, 0.3964, 0.162, 0.3817, 0.162, 0.3817, 0.338, 0.3817, 0.338, 0.3817, 0.3106, 0.3964, 0.3106, 0.3964, 0.25, 0.09155, 0.25, 0.09155, 0.2809, 0.09459, 0.2809, 0.09459, 0.162, 0.3817, 0.162, 0.3817, 0.138, 0.362, 0.138, 0.362, 0.3106, 0.3964, 0.3106, 0.3964, 0.2809, 0.4054, 0.2809, 0.4054, 0.2809, 0.09459, 0.2809, 0.09459, 0.3106, 0.1036, 0.3106, 0.1036, 0.138, 0.362, 0.138, 0.362, 0.1183, 0.338, 0.1183, 0.338, 0.2809, 0.4054, 0.2809, 0.4054, 0.25, 0.4085, 0.25, 0.4085, 0.3106, 0.1036, 0.3106, 0.1036, 0.338, 0.1183, 0.338, 0.1183, 0.1183, 0.338, 0.1183, 0.338, 0.1036, 0.3106, 0.1036, 0.3106, 0.338, 0.1183, 0.338, 0.1183, 0.362, 0.138, 0.362, 0.138, 0.1036, 0.3106, 0.1036, 0.3106, 0.09459, 0.2809, 0.09459, 0.2809, 0.362, 0.138, 0.362, 0.138, 0.3817, 0.162, 0.3817, 0.162, 0.09459, 0.2809, 0.09459, 0.2809, 0.09155, 0.25, 0.09155, 0.25, 0.3817, 0.162, 0.3817, 0.162, 0.3964, 0.1894, 0.3964, 0.1894, 0.09155, 0.25, 0.09155, 0.25, 0.09459, 0.2191, 0.09459, 0.2191, 0.3964, 0.1894, 0.3964, 0.1894, 0.4054, 0.2191, 0.4054, 0.2191, 0.09459, 0.2191, 0.09459, 0.2191, 0.1036, 0.1894, 0.1036, 0.1894, 0.4054, 0.2191, 0.4054, 0.2191, 0.4085, 0.25, 0.4085, 0.25, 0.1036, 0.1894, 0.1036, 0.1894, 0.1183, 0.162, 0.1183, 0.162, 0.4085, 0.25, 0.4085, 0.25, 0.4054, 0.2809, 0.4054, 0.2809, 0.1183, 0.162, 0.1183, 0.162, 0.138, 0.138, 0.138, 0.138, 0.1183, 0.162, 0.1183, 0.162, 0.138, 0.138, 0.138, 0.138, 0.4085, 0.25, 0.4085, 0.25, 0.4054, 0.2809, 0.4054, 0.2809, 0.1036, 0.1894, 0.1036, 0.1894, 0.1183, 0.162, 0.1183, 0.162, 0.4054, 0.2191, 0.4054, 0.2191, 0.4085, 0.25, 0.4085, 0.25, 0.09459, 0.2191, 0.09459, 0.2191, 0.1036, 0.1894, 0.1036, 0.1894, 0.3964, 0.1894, 0.3964, 0.1894, 0.4054, 0.2191, 0.4054, 0.2191, 0.09155, 0.25, 0.09155, 0.25, 0.09459, 0.2191, 0.09459, 0.2191, 0.3817, 0.162, 0.3817, 0.162, 0.3964, 0.1894, 0.3964, 0.1894, 0.09459, 0.2809, 0.09459, 0.2809, 0.09155, 0.25, 0.09155, 0.25, 0.362, 0.138, 0.362, 0.138, 0.3817, 0.162, 0.3817, 0.162, 0.1036, 0.3106, 0.1036, 0.3106, 0.09459, 0.2809, 0.09459, 0.2809, 0.338, 0.1183, 0.338, 0.1183, 0.362, 0.138, 0.362, 0.138, 0.1183, 0.338, 0.1183, 0.338, 0.1036, 0.3106, 0.1036, 0.3106, 0.3106, 0.1036, 0.3106, 0.1036, 0.338, 0.1183, 0.338, 0.1183, 0.2809, 0.4054, 0.2809, 0.4054, 0.25, 0.4085, 0.25, 0.4085, 0.138, 0.362, 0.138, 0.362, 0.1183, 0.338, 0.1183, 0.338, 0.2809, 0.09459, 0.2809, 0.09459, 0.3106, 0.1036, 0.3106, 0.1036, 0.3106, 0.3964, 0.3106, 0.3964, 0.2809, 0.4054, 0.2809, 0.4054, 0.162, 0.3817, 0.162, 0.3817, 0.138, 0.362, 0.138, 0.362, 0.25, 0.09155, 0.25, 0.09155, 0.2809, 0.09459, 0.2809, 0.09459, 0.338, 0.3817, 0.338, 0.3817, 0.3106, 0.3964, 0.3106, 0.3964, 0.1894, 0.3964, 0.1894, 0.3964, 0.162, 0.3817, 0.162, 0.3817, 0.2191, 0.09459, 0.2191, 0.09459, 0.25, 0.09155, 0.25, 0.09155, 0.362, 0.362, 0.362, 0.362, 0.338, 0.3817, 0.338, 0.3817, 0.2191, 0.4054, 0.2191, 0.4054, 0.1894, 0.3964, 0.1894, 0.3964, 0.1894, 0.1036, 0.1894, 0.1036, 0.2191, 0.09459, 0.2191, 0.09459, 0.3817, 0.338, 0.3817, 0.338, 0.362, 0.362, 0.362, 0.362, 0.25, 0.4085, 0.25, 0.4085, 0.2191, 0.4054, 0.2191, 0.4054, 0.162, 0.1183, 0.162, 0.1183, 0.1894, 0.1036, 0.1894, 0.1036, 0.3964, 0.3106, 0.3964, 0.3106, 0.3817, 0.338, 0.3817, 0.338, 0.138, 0.138, 0.138, 0.138, 0.162, 0.1183, 0.162, 0.1183, 0.4054, 0.2809, 0.4054, 0.2809, 0.3964, 0.3106, 0.3964, 0.3106])
me_cylinder.use_remesh_fix_poles = True
me_cylinder.use_remesh_preserve_attributes = False
me_cylinder.use_mirror_vertex_groups = False
me_cylinder.update()

# ---- objects
ob_cylinder = bpy.data.objects.new('Cylinder', me_cylinder)

# ---- transforms, parenting, visibility, modifiers, constraints
ob_cylinder.location = (0.0, 0.0, 1.0)
ob_cylinder.lineart.crease_threshold = 0.0
_m = ob_cylinder.modifiers.new('Auto Smooth', 'NODES')
_m.node_group = ng_auto_smooth
_gi = [s.identifier for s in ng_auto_smooth.interface.items_tree if s.item_type == 'SOCKET' and s.in_out == 'INPUT']
_m[_gi[1]] = 0.555  # Angle

# ---- collection membership
scene.collection.objects.link(ob_cylinder)

# ---- scene / render settings (as saved in the file)
scene.frame_start = 1; scene.frame_end = 250; scene.frame_set(30)
scene.render.engine = 'BLENDER_EEVEE_NEXT'
scene.cycles.use_denoising = False
scene.cycles.samples = 128
scene.cycles.sampling_pattern = 'TABULATED_SOBOL'
scene.cycles.use_adaptive_sampling = False
scene.cycles.use_light_tree = False
scene.view_settings.view_transform = 'Filmic'
bpy.context.view_layer.update()

# ---- added for rendering (the .blend has no active camera and no usable light): camera, sun
cam_auto = bpy.data.cameras.new('AutoCamera')
cam_auto.lens = 50.0
cam_auto.sensor_width = 36.0
cam_auto.clip_end = 1000.0
ob_auto_camera = bpy.data.objects.new('AutoCamera', cam_auto)
scene.collection.objects.link(ob_auto_camera)
ob_auto_camera.location = (1.86849, -2.24219, 2.19474)
ob_auto_camera.rotation_euler = (1.09748, -7.21219e-08, 0.694738)
scene.camera = ob_auto_camera
light_auto_sun = bpy.data.lights.new('AutoSun', 'SUN')
light_auto_sun.energy = 3.0
light_auto_sun.angle = 0.0523599
ob_auto_sun = bpy.data.objects.new('AutoSun', light_auto_sun)
scene.collection.objects.link(ob_auto_sun)
ob_auto_sun.rotation_euler = (0.872665, 0.174533, 0.523599)
bpy.context.view_layer.update()

